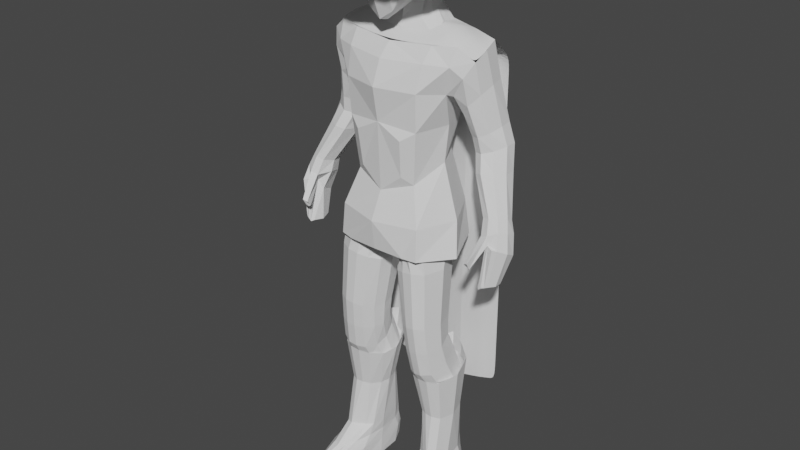 # Source: Mage.blend  (saved by Blender 2.93.20; exported with 4.5.12 LTS)
import bpy
from mathutils import Matrix  # noqa: F401  (used for matrix-valued properties, if any)

bpy.ops.wm.read_factory_settings(use_empty=True)
scene = bpy.context.scene
scene.name = 'Scene'

# ---- collections
col_collection = bpy.data.collections.new('Collection'); scene.collection.children.link(col_collection)

# ---- world
world_world = bpy.data.worlds.new('World'); scene.world = world_world
world_world.use_nodes = True; world_world.node_tree.nodes.clear()
_N = world_world.node_tree.nodes; _L = world_world.node_tree.links
n0 = _N.new('ShaderNodeOutputWorld'); n0.name = 'World Output'; n0.location = (300, 300)
n1 = _N.new('ShaderNodeBackground'); n1.name = 'Background'; n1.location = (10, 300)
n1.inputs[0].default_value = (0.05088, 0.05088, 0.05088, 1.0)
_L.new(n1.outputs[0], n0.inputs[0])
n0.is_active_output = True
world_world.color = (0.05088, 0.05088, 0.05088)
world_world.use_sun_shadow = False
world_world.sun_shadow_jitter_overblur = 0.0

# ---- meshes
me_cube_001 = bpy.data.meshes.new('Cube.001')
me_cube_001.from_pydata([(-0.2113, 0.1632, 2.501), (-0.3929, 0.4364, 0.6726), (-0.2514, 0.4448, 2.613), (-0.3014, 0.2336, 2.553), (-0.18, 0.513, 0.5315), (-0.06412, 0.5099, 0.3513), (-0.1007, 0.5214, 0.4268), (-0.1526, 0.5491, 0.3074), (-0.3553, 0.5729, 0.4521), (-0.1096, 0.4967, 0.1774), (-0.4948, 0.5002, 0.5148), (-0.573, -0.09897, -1.644), (-0.4563, -0.09467, -1.655), (-1.128, 0.3283, 0.5354), (-1.131, 0.06533, 0.5967), (-1.338, 0.2824, 0.5652), (-1.293, 0.09324, 0.6297), (-1.234, 0.3512, 0.5391), (-1.214, 0.04271, 0.6274), (-1.09, 0.1996, 0.561), (-1.351, 0.185, 0.6104), (-1.143, 0.3119, 0.3942), (-1.163, -0.006083, 0.4259), (-1.393, 0.2504, 0.4306), (-1.336, 0.04192, 0.4931), (-1.269, 0.3352, 0.3983), (-1.248, -0.02446, 0.4575), (-1.093, 0.1542, 0.4346), (-1.394, 0.1359, 0.4678), (-1.216, 0.2617, 0.1488), (-1.233, 0.07083, 0.3177), (-1.433, 0.1981, 0.2142), (-1.374, -0.01853, 0.323), (-1.326, 0.2872, 0.1081), (-1.266, -0.02889, 0.3568), (-1.171, 0.09432, 0.2181), (-1.442, 0.0803, 0.2748), (-1.228, -0.01863, 0.3157), (-1.34, -0.0563, 0.3342), (-1.177, 0.1614, -0.1245), (-1.183, -0.06406, -0.1379), (-1.348, 0.1116, -0.1189), (-1.301, -0.0541, -0.1096), (-1.263, 0.1764, -0.115), (-1.247, -0.09581, -0.1111), (-1.143, 0.04574, -0.1453), (-1.355, 0.02109, -0.1129), (-1.211, -0.09185, -0.1514), (-1.278, -0.08055, -0.1147), (-1.119, -0.2294, 0.1767), (-1.17, -0.2479, 0.2013), (-1.125, -0.1673, 0.1129), (-1.169, -0.2007, 0.1175), (-1.145, -0.1808, 0.09536), (-0.3491, 0.121, 2.402), (-0.4102, 0.3038, 2.468), (-0.4314, 0.1831, 2.447), (-0.4249, 0.2527, 2.475), (-0.1949, -0.3005, 2.889), (-0.1976, 0.4903, 2.855), (-0.242, 0.4675, 3.107), (-0.1631, -0.2971, 3.118), (-0.2222, 0.3615, 2.835), (-0.3158, 0.2529, 3.119), (-0.1868, 0.2767, 2.757), (-0.1559, -0.1165, 2.645), (-0.1646, -0.2737, 2.796), (-0.2278, -0.2426, 3.101), (-0.304, -0.1168, 3.061), (-0.3307, 0.2104, 3.069), (-0.1997, 0.09336, 2.779), (-0.3241, 0.03228, 3.065), (-0.1509, -0.2044, 2.629), (-0.2698, -0.1892, 3.075), (-0.2927, 0.3118, 2.59), (-0.1867, 0.4791, 2.767), (-0.2126, 0.3744, 2.756), (-0.1754, 0.5096, 2.645), (-0.378, 0.4797, 2.456), (-0.1173, 0.5441, 2.767), (-0.1157, 0.5527, 2.844), (-0.1971, 0.3238, 2.756), (-0.2424, -0.2588, 2.902), (-0.2859, -0.1932, 2.917), (-0.3269, 0.2903, 2.969), (-0.3353, 0.224, 2.966), (-0.2697, 0.4802, 2.972), (-0.3308, 0.04962, 2.949), (-0.3149, -0.1167, 2.931), (0.2113, 0.1632, 2.501), (0.3929, 0.4364, 0.6726), (0.2514, 0.4448, 2.613), (0.0, 0.4671, 0.5029), (0.0, 0.5526, 2.66), (0.0, 0.122, 2.464), (0.3014, 0.2336, 2.553), (0.18, 0.513, 0.5315), (0.0, 0.4384, 0.3851), (0.0, 0.3902, 0.272), (0.1007, 0.5214, 0.4268), (0.1526, 0.5491, 0.3074), (0.3553, 0.5729, 0.4521), (0.4948, 0.5002, 0.5148), (0.573, -0.09897, -1.644), (0.4563, -0.09467, -1.655), (0.0, 0.5553, 2.486), (1.128, 0.3283, 0.5354), (1.131, 0.06533, 0.5967), (1.338, 0.2824, 0.5652), (1.293, 0.09324, 0.6297), (1.234, 0.3512, 0.5391), (1.214, 0.04271, 0.6274), (1.09, 0.1996, 0.561), (1.351, 0.185, 0.6104), (1.143, 0.3119, 0.3942), (1.163, -0.006083, 0.4259), (1.393, 0.2504, 0.4306), (1.336, 0.04192, 0.4931), (1.269, 0.3352, 0.3983), (1.248, -0.02446, 0.4575), (1.093, 0.1542, 0.4346), (1.394, 0.1359, 0.4678), (1.216, 0.2617, 0.1488), (1.233, 0.07083, 0.3177), (1.433, 0.1981, 0.2142), (1.374, -0.01853, 0.323), (1.326, 0.2872, 0.1081), (1.266, -0.02889, 0.3568), (1.171, 0.09432, 0.2181), (1.442, 0.0803, 0.2748), (1.228, -0.01863, 0.3157), (1.34, -0.0563, 0.3342), (1.177, 0.1614, -0.1245), (1.183, -0.06406, -0.1379), (1.348, 0.1116, -0.1189), (1.301, -0.0541, -0.1096), (1.263, 0.1764, -0.115), (1.247, -0.09581, -0.1111), (1.143, 0.04574, -0.1453), (1.355, 0.02109, -0.1129), (1.211, -0.09185, -0.1514), (1.278, -0.08055, -0.1147), (1.119, -0.2294, 0.1767), (1.17, -0.2479, 0.2013), (1.125, -0.1673, 0.1129), (1.169, -0.2007, 0.1175), (1.145, -0.1808, 0.09536), (0.3491, 0.121, 2.402), (0.0, 0.07478, 2.379), (0.4102, 0.3038, 2.468), (0.4314, 0.1831, 2.447), (0.4249, 0.2527, 2.475), (0.1949, -0.3005, 2.889), (0.1976, 0.4903, 2.855), (0.0, 0.5338, 3.108), (0.0, -0.325, 3.127), (0.242, 0.4675, 3.107), (0.1631, -0.2971, 3.118), (0.0, 0.5876, 2.832), (0.0, -0.3244, 2.868), (0.2222, 0.3615, 2.835), (0.3158, 0.2529, 3.119), (0.0, 0.2621, 2.754), (0.1868, 0.2767, 2.757), (0.1559, -0.1165, 2.645), (0.1646, -0.2737, 2.796), (0.0, 0.146, 2.586), (0.0, -0.1022, 2.499), (0.0, -0.3012, 2.724), (0.2278, -0.2426, 3.101), (0.304, -0.1168, 3.061), (0.3307, 0.2104, 3.069), (0.1997, 0.09336, 2.779), (0.0, 0.06265, 2.546), (0.3241, 0.03228, 3.065), (0.1509, -0.2044, 2.629), (0.0, -0.2228, 2.527), (0.2698, -0.1892, 3.075), (0.2927, 0.3118, 2.59), (0.1867, 0.4791, 2.767), (0.0, 0.5846, 2.772), (0.2126, 0.3744, 2.756), (0.1754, 0.5096, 2.645), (0.378, 0.4797, 2.456), (0.1173, 0.5441, 2.767), (0.1157, 0.5527, 2.844), (0.1971, 0.3238, 2.756), (0.0, 0.5784, 2.933), (0.2424, -0.2588, 2.902), (0.2859, -0.1932, 2.917), (0.3269, 0.2903, 2.969), (0.3353, 0.224, 2.966), (0.2697, 0.4802, 2.972), (0.3308, 0.04962, 2.949), (0.3149, -0.1167, 2.931), (0.5789, -0.132, -1.553), (0.4509, -0.1273, -1.565), (-0.5771, -0.1194, -1.581), (-0.4526, -0.1148, -1.593)], [], [(148, 94, 0, 54), (6, 4, 92, 97), (5, 6, 97, 98), (6, 5, 9, 7), (4, 6, 7, 8), (1, 4, 8, 10), (18, 16, 24, 26), (20, 15, 23, 28), (14, 18, 26, 22), (19, 14, 22, 27), (15, 17, 25, 23), (13, 19, 27, 21), (17, 13, 21, 25), (16, 20, 28, 24), (27, 22, 30, 35), (23, 25, 33, 31), (21, 27, 35, 29), (25, 21, 29, 33), (24, 28, 36, 32), (26, 24, 32, 38, 34), (28, 23, 31, 36), (37, 30, 51, 53), (36, 31, 41, 46), (33, 29, 39, 43), (37, 34, 44, 47), (32, 36, 46, 42), (31, 33, 43, 41), (38, 32, 42, 48), (30, 37, 47, 40), (34, 38, 48, 44), (29, 35, 45, 39), (35, 30, 40, 45), (40, 47, 44, 48, 42, 46, 41, 43, 39, 45), (49, 50, 52, 53, 51), (30, 22, 49, 51), (34, 37, 53, 52), (26, 34, 52, 50), (22, 26, 50, 49), (55, 57, 74, 2), (56, 54, 0, 3), (12, 11, 197, 198), (59, 86, 187, 158, 80), (64, 85, 84, 62), (59, 80, 158, 162, 62), (159, 155, 61, 58), (66, 168, 159, 58), (62, 84, 86, 59), (62, 162, 166, 64), (70, 173, 167, 65), (72, 176, 168, 66), (58, 61, 67, 82), (72, 83, 88, 65), (70, 87, 85, 64), (65, 88, 87, 70), (64, 166, 173, 70), (66, 82, 83, 72), (65, 167, 176, 72), (75, 2, 77, 79), (74, 57, 56, 3), (76, 62, 59, 75), (0, 64, 81, 3), (94, 166, 64, 0), (74, 76, 75, 2), (59, 75, 79, 80), (78, 77, 93, 105), (80, 79, 180, 158), (79, 77, 93, 180), (76, 81, 64, 62), (3, 81, 76, 74), (78, 55, 2, 77), (82, 66, 58), (83, 82, 67, 73), (187, 86, 60, 154), (86, 84, 63, 60), (88, 83, 73, 68), (84, 85, 69, 63), (85, 87, 71, 69), (87, 88, 68, 71), (148, 147, 89, 94), (99, 97, 92, 96), (96, 101, 100, 99), (90, 102, 101, 96), (111, 119, 117, 109), (113, 121, 116, 108), (107, 115, 119, 111), (112, 120, 115, 107), (108, 116, 118, 110), (106, 114, 120, 112), (110, 118, 114, 106), (109, 117, 121, 113), (120, 128, 123, 115), (116, 124, 126, 118), (114, 122, 128, 120), (118, 126, 122, 114), (117, 125, 129, 121), (119, 127, 131, 125, 117), (121, 129, 124, 116), (130, 146, 144, 123), (129, 139, 134, 124), (126, 136, 132, 122), (130, 140, 137, 127), (125, 135, 139, 129), (124, 134, 136, 126), (131, 141, 135, 125), (123, 133, 140, 130), (127, 137, 141, 131), (122, 132, 138, 128), (128, 138, 133, 123), (133, 138, 132, 136, 134, 139, 135, 141, 137, 140), (142, 144, 146, 145, 143), (123, 144, 142, 115), (127, 145, 146, 130), (119, 143, 145, 127), (115, 142, 143, 119), (149, 91, 178, 151), (150, 95, 89, 147), (103, 104, 196, 195), (153, 185, 158, 187, 192), (163, 160, 190, 191), (153, 160, 162, 158, 185), (159, 152, 157, 155), (165, 152, 159, 168), (160, 153, 192, 190), (160, 163, 166, 162), (172, 164, 167, 173), (175, 165, 168, 176), (152, 188, 169, 157), (175, 164, 194, 189), (172, 163, 191, 193), (164, 172, 193, 194), (163, 172, 173, 166), (165, 175, 189, 188), (164, 175, 176, 167), (179, 184, 182, 91), (178, 95, 150, 151), (181, 179, 153, 160), (89, 95, 186, 163), (94, 89, 163, 166), (178, 91, 179, 181), (153, 185, 184, 179), (183, 105, 93, 182), (185, 158, 180, 184), (184, 180, 93, 182), (181, 160, 163, 186), (95, 178, 181, 186), (183, 182, 91, 149), (188, 152, 165), (189, 177, 169, 188), (187, 154, 156, 192), (192, 156, 161, 190), (194, 170, 177, 189), (190, 161, 171, 191), (191, 171, 174, 193), (193, 174, 170, 194)])
me_cube_001.use_remesh_preserve_volume = False
me_cube_001.use_remesh_preserve_attributes = False
me_cube_001.use_mirror_vertex_groups = False
me_cube_001.update()
me_cube_002 = bpy.data.meshes.new('Cube.002')
me_cube_002.from_pydata([(-0.1542, -0.2423, 3.326), (-0.1978, 0.404, 3.356), (-0.242, 0.4675, 3.105), (-0.1631, -0.2971, 3.113), (-0.2231, 0.2464, 3.413), (-0.3158, 0.2529, 3.117), (-0.1824, -0.172, 3.354), (-0.2159, -0.04692, 3.386), (-0.2222, 0.1146, 3.411), (-0.2278, -0.2426, 3.095), (-0.304, -0.1168, 3.111), (-0.3307, 0.2104, 3.118), (-0.2215, 0.02678, 3.398), (-0.3241, 0.03228, 3.114), (-0.2017, -0.1116, 3.371), (-0.2698, -0.1892, 3.125), (0.1542, -0.2423, 3.326), (0.1978, 0.404, 3.356), (0.0, 0.5338, 3.106), (0.0, -0.325, 3.122), (0.242, 0.4675, 3.105), (0.1631, -0.2971, 3.113), (0.0, 0.4447, 3.403), (0.0, -0.2503, 3.358), (0.2231, 0.2464, 3.413), (0.3158, 0.2529, 3.117), (0.0, 0.2508, 3.488), (0.0, 0.1238, 3.506), (0.0, -0.03579, 3.478), (0.0, -0.1645, 3.425), (0.1824, -0.172, 3.354), (0.2159, -0.04692, 3.386), (0.2222, 0.1146, 3.411), (0.2278, -0.2426, 3.095), (0.304, -0.1168, 3.111), (0.3307, 0.2104, 3.118), (0.0, 0.03912, 3.497), (0.2215, 0.02678, 3.398), (0.3241, 0.03228, 3.114), (0.0, -0.1024, 3.453), (0.2017, -0.1116, 3.371), (0.2698, -0.1892, 3.125), (-0.005495, -0.6469, 3.123), (0.3524, -0.551, 3.123), (0.6144, -0.289, 3.123), (0.7102, 0.06886, 3.123), (0.6144, 0.4267, 3.123), (0.3524, 0.6887, 3.123), (-0.005495, 0.7846, 3.123), (-0.3634, 0.6887, 3.123), (-0.6253, 0.4267, 3.123), (-0.7212, 0.06886, 3.123), (-0.6253, -0.289, 3.123), (-0.3634, -0.551, 3.123), (-0.005495, -0.6469, 3.064), (0.3524, -0.551, 3.064), (0.6144, -0.289, 3.064), (0.7102, 0.06886, 3.064), (0.6144, 0.4267, 3.064), (0.3524, 0.6887, 3.064), (-0.005495, 0.7846, 3.064), (-0.3634, 0.6887, 3.064), (-0.6253, 0.4267, 3.064), (-0.7212, 0.06886, 3.064), (-0.6253, -0.289, 3.064), (-0.3634, -0.551, 3.064), (-0.005495, -0.6469, 3.123), (-0.3634, -0.551, 3.123), (-0.005495, -0.6469, 3.064), (-0.3634, -0.551, 3.064), (-0.3634, -0.551, 3.103), (-0.3634, -0.551, 3.084), (-0.005495, -0.6469, 3.084), (-0.005495, -0.6469, 3.103), (-0.3634, -0.551, 3.103), (-0.3634, -0.551, 3.084), (-0.005495, -0.6469, 3.084), (-0.005495, -0.6469, 3.103), (0.4062, -0.6246, 3.095), (-0.001909, -0.7339, 3.095), (0.7049, -0.3258, 3.095), (0.8142, 0.08224, 3.095), (0.7049, 0.4903, 3.095), (0.4062, 0.7891, 3.095), (-0.001909, 0.8984, 3.095), (-0.41, 0.7891, 3.095), (-0.7087, 0.4903, 3.095), (-0.8181, 0.08224, 3.095), (-0.7087, -0.3258, 3.095), (-0.41, -0.6246, 3.095), (0.4062, -0.6246, 3.093), (-0.001909, -0.7339, 3.093), (0.7049, -0.3258, 3.093), (0.8142, 0.08224, 3.093), (0.7049, 0.4903, 3.093), (0.4062, 0.7891, 3.093), (-0.001909, 0.8984, 3.093), (-0.41, 0.7891, 3.093), (-0.7087, 0.4903, 3.093), (-0.8181, 0.08224, 3.093), (-0.7087, -0.3258, 3.093), (-0.41, -0.6246, 3.093), (0.8142, 0.08224, 3.094), (0.7049, 0.4903, 3.093), (-0.7087, -0.3258, 3.094), (-0.41, -0.6246, 3.093), (-0.001909, -0.7339, 3.094), (0.4062, -0.6246, 3.093), (-0.41, 0.7891, 3.094), (-0.7087, 0.4903, 3.093), (0.4062, 0.7891, 3.093), (0.7049, -0.3258, 3.093), (-0.8181, 0.08224, 3.093), (-0.001909, 0.8984, 3.093), (-0.001909, -0.7339, 3.095), (-0.41, -0.6246, 3.095), (-0.001909, -0.7339, 3.093), (-0.41, -0.6246, 3.093), (-0.41, -0.6246, 3.093), (-0.001909, -0.7339, 3.094), (0.8142, 0.08224, 3.093), (0.7049, 0.4903, 3.094), (-0.7087, -0.3258, 3.093), (-0.41, -0.6246, 3.094), (-0.001909, -0.7339, 3.093), (0.4062, -0.6246, 3.094), (-0.41, 0.7891, 3.093), (-0.7087, 0.4903, 3.094), (0.4062, 0.7891, 3.094), (0.7049, -0.3258, 3.094), (-0.8181, 0.08224, 3.094), (-0.001909, 0.8984, 3.094), (-0.41, -0.6246, 3.094), (-0.001909, -0.7339, 3.093)], [], [(5, 4, 1, 2), (19, 23, 0, 3), (29, 6, 0, 23), (2, 1, 22, 18), (22, 1, 4, 26), (11, 8, 4, 5), (3, 0, 6, 9), (15, 14, 7, 10), (13, 12, 8, 11), (26, 4, 8, 27), (36, 12, 7, 28), (39, 14, 6, 29), (27, 8, 12, 36), (10, 7, 12, 13), (28, 7, 14, 39), (9, 6, 14, 15), (25, 20, 17, 24), (19, 21, 16, 23), (29, 23, 16, 30), (20, 18, 22, 17), (22, 26, 24, 17), (35, 25, 24, 32), (21, 33, 30, 16), (41, 34, 31, 40), (38, 35, 32, 37), (26, 27, 32, 24), (36, 28, 31, 37), (39, 29, 30, 40), (27, 36, 37, 32), (34, 38, 37, 31), (28, 39, 40, 31), (33, 41, 40, 30), (70, 71, 105, 123), (68, 69, 117, 116), (52, 53, 89, 88), (53, 70, 123, 89), (67, 66, 114, 115), (70, 53, 67, 74), (51, 52, 88, 87), (65, 64, 100, 101), (50, 51, 87, 86), (64, 63, 99, 100), (49, 50, 86, 85), (63, 62, 98, 99), (55, 56, 57, 58, 59, 60, 61, 62, 63, 64, 65, 54), (43, 42, 53, 52, 51, 50, 49, 48, 47, 46, 45, 44), (48, 49, 85, 84), (54, 65, 69, 68), (72, 54, 68, 76), (53, 42, 66, 67), (42, 73, 77, 66), (73, 72, 76, 77), (62, 61, 97, 98), (47, 48, 84, 83), (61, 60, 96, 97), (46, 47, 83, 82), (77, 76, 133, 119), (60, 59, 95, 96), (45, 46, 82, 81), (76, 68, 116, 133), (59, 58, 94, 95), (44, 45, 81, 80), (75, 74, 132, 118), (58, 57, 93, 94), (73, 42, 79, 106), (43, 44, 80, 78), (65, 71, 75, 69), (71, 70, 74, 75), (74, 67, 115, 132), (57, 56, 92, 93), (71, 65, 101, 105), (42, 43, 78, 79), (56, 55, 90, 92), (72, 73, 106, 124), (66, 77, 119, 114), (55, 54, 91, 90), (54, 72, 124, 91), (69, 75, 118, 117), (120, 103, 94, 93), (122, 105, 101, 100), (124, 107, 90, 91), (126, 109, 98, 97), (103, 110, 95, 94), (107, 111, 92, 90), (109, 112, 99, 98), (110, 113, 96, 95), (111, 120, 93, 92), (112, 122, 100, 99), (113, 126, 97, 96), (118, 133, 116, 117), (115, 114, 119, 132), (132, 119, 133, 118), (84, 85, 108, 131), (131, 108, 126, 113), (87, 88, 104, 130), (130, 104, 122, 112), (80, 81, 102, 129), (129, 102, 120, 111), (83, 84, 131, 128), (128, 131, 113, 110), (86, 87, 130, 127), (127, 130, 112, 109), (78, 80, 129, 125), (125, 129, 111, 107), (82, 83, 128, 121), (121, 128, 110, 103), (85, 86, 127, 108), (108, 127, 109, 126), (79, 78, 125, 106), (106, 125, 107, 124), (88, 89, 123, 104), (104, 123, 105, 122), (81, 82, 121, 102), (102, 121, 103, 120)])
_uv = me_cube_002.uv_layers.new(name='UVMap')
_uv.uv.foreach_set('vector', [0.0, 0.0, 0.0, 0.0, 0.0, 0.0, 0.0, 0.0, 0.0, 0.0, 0.0, 0.0, 0.0, 0.0, 0.0, 0.0, 0.0, 0.0, 0.0, 0.0, 0.0, 0.0, 0.0, 0.0, 0.0, 0.0, 0.0, 0.0, 0.0, 0.0, 0.0, 0.0, 0.0, 0.0, 0.0, 0.0, 0.0, 0.0, 0.0, 0.0, 0.0, 0.0, 0.0, 0.0, 0.0, 0.0, 0.0, 0.0, 0.0, 0.0, 0.0, 0.0, 0.0, 0.0, 0.0, 0.0, 0.0, 0.0, 0.0, 0.0, 0.0, 0.0, 0.0, 0.0, 0.0, 0.0, 0.0, 0.0, 0.0, 0.0, 0.0, 0.0, 0.0, 0.0, 0.0, 0.0, 0.0, 0.0, 0.0, 0.0, 0.0, 0.0, 0.0, 0.0, 0.0, 0.0, 0.0, 0.0, 0.0, 0.0, 0.0, 0.0, 0.0, 0.0, 0.0, 0.0, 0.0, 0.0, 0.0, 0.0, 0.0, 0.0, 0.0, 0.0, 0.0, 0.0, 0.0, 0.0, 0.0, 0.0, 0.0, 0.0, 0.0, 0.0, 0.0, 0.0, 0.0, 0.0, 0.0, 0.0, 0.0, 0.0, 0.0, 0.0, 0.0, 0.0, 0.0, 0.0, 0.0, 0.0, 0.0, 0.0, 0.0, 0.0, 0.0, 0.0, 0.0, 0.0, 0.0, 0.0, 0.0, 0.0, 0.0, 0.0, 0.0, 0.0, 0.0, 0.0, 0.0, 0.0, 0.0, 0.0, 0.0, 0.0, 0.0, 0.0, 0.0, 0.0, 0.0, 0.0, 0.0, 0.0, 0.0, 0.0, 0.0, 0.0, 0.0, 0.0, 0.0, 0.0, 0.0, 0.0, 0.0, 0.0, 0.0, 0.0, 0.0, 0.0, 0.0, 0.0, 0.0, 0.0, 0.0, 0.0, 0.0, 0.0, 0.0, 0.0, 0.0, 0.0, 0.0, 0.0, 0.0, 0.0, 0.0, 0.0, 0.0, 0.0, 0.0, 0.0, 0.0, 0.0, 0.0, 0.0, 0.0, 0.0, 0.0, 0.0, 0.0, 0.0, 0.0, 0.0, 0.0, 0.0, 0.0, 0.0, 0.0, 0.0, 0.0, 0.0, 0.0, 0.0, 0.0, 0.0, 0.0, 0.0, 0.0, 0.0, 0.0, 0.0, 0.0, 0.0, 0.0, 0.0, 0.0, 0.0, 0.0, 0.0, 0.0, 0.0, 0.0, 0.0, 0.0, 0.0, 0.0, 0.0, 0.0, 0.0, 0.0, 0.0, 0.0, 0.0, 0.0, 0.0, 0.0, 0.0, 0.0, 0.0, 0.0, 0.0, 0.0, 0.0, 0.0, 0.0, 0.0, 0.0, 0.0, 0.0, 0.0, 0.0, 0.0, 0.0, 0.0, 0.0, 0.0, 0.0, 0.0, 0.0, 0.0, 0.0, 0.0, 0.0, 0.0, 0.0, 0.0, 0.0, 0.0, 0.0, 0.0, 0.0, 0.0, 0.0, 0.0, 0.0, 0.0, 0.0, 0.0, 0.0, 0.0, 0.0, 0.0, 0.0, 0.0, 0.0, 0.0, 0.0, 0.0, 0.0, 0.0, 0.0, 0.0, 0.0, 0.0, 0.0, 0.0, 0.0, 0.0, 0.0, 0.0, 0.0, 0.0, 0.0, 0.0, 0.0, 0.0, 0.0, 0.0, 0.0, 0.0, 0.0, 0.0, 0.0, 0.0, 0.0, 0.0, 0.0, 0.0, 0.0, 0.0, 0.0, 0.0, 0.0, 0.0, 0.0, 0.0, 0.0, 0.0, 0.0, 0.0, 0.0, 0.0, 0.0, 0.0, 0.0, 0.0, 0.0, 0.0, 0.0, 0.0, 0.0, 0.0, 0.0, 0.0, 0.0, 0.0, 0.0, 0.0, 0.0, 0.0, 0.0, 0.0, 0.0, 0.0, 0.0, 0.0, 0.0, 0.0, 0.0, 0.0, 0.0, 0.0, 0.0, 0.0, 0.0, 0.0, 0.0, 0.0, 0.0, 0.0, 0.0, 0.0, 0.0, 0.0, 0.0, 0.0, 0.0, 0.0, 0.0, 0.0, 0.0, 0.0, 0.0, 0.0, 0.0, 0.0, 0.0, 0.0, 0.0, 0.0, 0.0, 0.0, 0.0, 0.0, 0.0, 0.0, 0.0, 0.0, 0.0, 0.0, 0.0, 0.0, 0.0, 0.0, 0.0, 0.0, 0.0, 0.0, 0.0, 0.0, 0.0, 0.0, 0.0, 0.0, 0.0, 0.0, 0.0, 0.0, 0.0, 0.0, 0.0, 0.0, 0.0, 0.0, 0.0, 0.0, 0.0, 0.0, 0.0, 0.0, 0.0, 0.0, 0.0, 0.0, 0.0, 0.0, 0.0, 0.0, 0.0, 0.0, 0.0, 0.0, 0.0, 0.0, 0.0, 0.0, 0.0, 0.0, 0.0, 0.0, 0.0, 0.0, 0.0, 0.0, 0.0, 0.0, 0.0, 0.0, 0.0, 0.0, 0.0, 0.0, 0.0, 0.0, 0.0, 0.0, 0.0, 0.0, 0.0, 0.0, 0.0, 0.0, 0.0, 0.0, 0.0, 0.0, 0.0, 0.0, 0.0, 0.0, 0.0, 0.0, 0.0, 0.0, 0.0, 0.0, 0.0, 0.0, 0.0, 0.0, 0.0, 0.0, 0.0, 0.0, 0.0, 0.0, 0.0, 0.0, 0.0, 0.0, 0.0, 0.0, 0.0, 0.0, 0.0, 0.0, 0.0, 0.0, 0.0, 0.0, 0.0, 0.0, 0.0, 0.0, 0.0, 0.0, 0.0, 0.0, 0.0, 0.0, 0.0, 0.0, 0.0, 0.0, 0.0, 0.0, 0.0, 0.0, 0.0, 0.0, 0.0, 0.0, 0.0, 0.0, 0.0, 0.0, 0.0, 0.0, 0.0, 0.0, 0.0, 0.0, 0.0, 0.0, 0.0, 0.0, 0.0, 0.0, 0.0, 0.0, 0.0, 0.0, 0.0, 0.0, 0.0, 0.0, 0.0, 0.0, 0.0, 0.0, 0.0, 0.0, 0.0, 0.0, 0.0, 0.0, 0.0, 0.0, 0.0, 0.0, 0.0, 0.0, 0.0, 0.0, 0.0, 0.0, 0.0, 0.0, 0.0, 0.0, 0.0, 0.0, 0.0, 0.0, 0.0, 0.0, 0.0, 0.0, 0.0, 0.0, 0.0, 0.0, 0.0, 0.0, 0.0, 0.0, 0.0, 0.0, 0.0, 0.0, 0.0, 0.0, 0.0, 0.0, 0.0, 0.0, 0.0, 0.0, 0.0, 0.0, 0.0, 0.0, 0.0, 0.0, 0.0, 0.0, 0.0, 0.0, 0.0, 0.0, 0.0, 0.0, 0.0, 0.0, 0.0, 0.0, 0.0, 0.0, 0.0, 0.0, 0.0, 0.0, 0.0, 0.0, 0.0, 0.0, 0.0, 0.0, 0.0, 0.0, 0.0, 0.0, 0.0, 0.0, 0.0, 0.0, 0.0, 0.0, 0.0, 0.0, 0.0, 0.0, 0.0, 0.0, 0.0, 0.0, 0.0, 0.0, 0.0, 0.0, 0.0, 0.0, 0.0, 0.0, 0.0, 0.0, 0.0, 0.0, 0.0, 0.0, 0.0, 0.0, 0.0, 0.0, 0.0, 0.0, 0.0, 0.0, 0.0, 0.0, 0.0, 0.0, 0.0, 0.0, 0.0, 0.0, 0.0, 0.0, 0.0, 0.0, 0.0, 0.0, 0.0, 0.0, 0.0, 0.0, 0.0, 0.0, 0.0, 0.0, 0.0, 0.0, 0.0, 0.0, 0.0, 0.0, 0.0, 0.0, 0.0, 0.0, 0.0, 0.0, 0.0, 0.0, 0.0, 0.0, 0.0, 0.0, 0.0, 0.0, 0.0, 0.0, 0.0, 0.0, 0.0, 0.0, 0.0, 0.0, 0.0, 0.0, 0.0, 0.0, 0.0, 0.0, 0.0, 0.0, 0.0, 0.0, 0.0, 0.0, 0.0, 0.0, 0.0, 0.0, 0.0, 0.0, 0.0, 0.0, 0.0, 0.0, 0.0, 0.0, 0.0, 0.0, 0.0, 0.0, 0.0, 0.0, 0.0, 0.0, 0.0, 0.0, 0.0, 0.0, 0.0, 0.0, 0.0, 0.0, 0.0, 0.0, 0.0, 0.0, 0.0, 0.0, 0.0, 0.0, 0.0, 0.0, 0.0, 0.0, 0.0, 0.0, 0.0, 0.0, 0.0, 0.0, 0.0, 0.0, 0.0, 0.0, 0.0, 0.0, 0.0, 0.0, 0.0, 0.0, 0.0, 0.0, 0.0, 0.0, 0.0, 0.0, 0.0, 0.0, 0.0, 0.0, 0.0, 0.0, 0.0, 0.0, 0.0, 0.0, 0.0, 0.0, 0.0, 0.0, 0.0, 0.0, 0.0, 0.0, 0.0, 0.0, 0.0, 0.0, 0.0, 0.0, 0.0, 0.0, 0.0, 0.0, 0.0, 0.0, 0.0, 0.0, 0.0, 0.0, 0.0, 0.0, 0.0, 0.0, 0.0, 0.0, 0.0, 0.0, 0.0, 0.0, 0.0, 0.0, 0.0, 0.0, 0.0, 0.0, 0.0, 0.0, 0.0, 0.0, 0.0, 0.0, 0.0, 0.0, 0.0, 0.0, 0.0, 0.0, 0.0, 0.0, 0.0, 0.0, 0.0, 0.0, 0.0, 0.0, 0.0, 0.0, 0.0, 0.0, 0.0, 0.0, 0.0, 0.0, 0.0, 0.0, 0.0, 0.0, 0.0, 0.0, 0.0, 0.0, 0.0, 0.0, 0.0, 0.0, 0.0, 0.0, 0.0, 0.0, 0.0, 0.0, 0.0, 0.0, 0.0, 0.0, 0.0, 0.0, 0.0, 0.0, 0.0, 0.0, 0.0, 0.0, 0.0, 0.0, 0.0, 0.0, 0.0, 0.0, 0.0, 0.0, 0.0, 0.0, 0.0, 0.0, 0.0, 0.0, 0.0])
me_cube_002.use_remesh_preserve_volume = False
me_cube_002.use_remesh_preserve_attributes = False
me_cube_002.use_mirror_vertex_groups = False
me_cube_002.update()
me_cube_003 = bpy.data.meshes.new('Cube.003')
me_cube_003.from_pydata([(-0.3523, 0.5188, 1.018), (-0.3753, -0.1339, 0.8009), (-0.5241, 0.1882, 1.001), (-0.1681, 0.5596, 1.009), (0.3986, -0.1701, 0.6043), (0.0, 0.5945, 1.001), (0.0, -0.2323, 0.6771), (0.3523, 0.5188, 1.018), (0.3753, -0.1339, 0.8009), (0.53, 0.1161, 0.672), (0.5241, 0.1882, 1.001), (0.1681, 0.5596, 1.009), (-0.717, 0.1705, 0.04337), (-0.5393, -0.2601, 0.0008161), (-0.4767, 0.6305, 0.4051), (-0.5499, 0.6141, 0.0731), (-0.2439, 0.6228, 0.0592), (-0.5078, -0.2517, 0.3723), (-0.2276, 0.6857, 0.3931), (-0.0004649, 0.7329, 0.3821), (-0.709, 0.1836, 0.412), (-0.0004649, -0.3848, 0.3612), (-0.3616, -0.3168, 0.004339), (-0.0004649, -0.34, 0.01412), (-0.0004649, 0.5842, 0.02052), (0.7812, 0.09755, -0.02126), (0.5384, -0.3008, 0.008732), (0.4758, 0.6305, 0.4051), (0.5741, 0.5861, 0.0343), (0.2429, 0.6228, 0.0592), (0.5068, -0.2517, 0.3633), (0.2267, 0.6857, 0.3931), (0.7081, 0.1836, 0.3814), (0.3607, -0.3168, 0.004339), (-0.3986, -0.1701, 0.6043), (-0.3929, 0.4364, 0.6726), (-0.53, 0.1161, 0.672), (-0.18, 0.513, 0.5315), (-0.2671, -0.182, 0.4909), (-0.3756, -0.2558, 0.0918), (-0.5281, -0.1853, 0.1504), (-0.6478, 0.1056, 0.1701), (-0.3343, -0.2288, 0.2954), (-0.4829, -0.1822, 0.3879), (-0.6251, 0.1726, 0.4315), (-0.4948, 0.5002, 0.5148), (0.3986, -0.1701, 0.6043), (0.3929, 0.4364, 0.6726), (0.0, 0.4671, 0.5029), (0.0, -0.1991, 0.4982), (0.53, 0.1161, 0.672), (0.18, 0.513, 0.5315), (0.2671, -0.182, 0.4909), (0.3343, -0.2288, 0.2954), (0.4829, -0.1822, 0.3879), (0.6251, 0.1726, 0.4315), (0.4948, 0.5002, 0.5148), (-0.717, 0.1705, 0.04337), (-0.5393, -0.2601, 0.0008161), (-0.5499, 0.6141, 0.0731), (-0.2439, 0.6228, 0.0592), (-0.3616, -0.3168, 0.004339), (-0.0004649, -0.34, 0.01412), (-0.0004649, 0.5842, 0.02052), (0.7812, 0.09755, -0.02126), (0.5384, -0.3008, 0.008732), (0.5741, 0.5861, 0.0343), (0.2429, 0.6228, 0.0592), (0.3607, -0.3168, 0.004339), (-0.3929, 0.4364, 0.6726), (-0.53, 0.1161, 0.672), (-0.0516, 0.1251, 0.1022), (-0.2671, -0.182, 0.4909), (-0.2158, -0.1652, 0.3915), (-0.1483, -0.1068, 0.2602), (-0.1132, 0.006, 0.1528), (-0.03494, 0.4005, 0.2161), (-0.06412, 0.5099, 0.3513), (-0.586, -0.2013, -0.1703), (-0.5861, 0.2874, -0.1408), (-0.659, 0.03662, -0.1687), (-0.07331, 0.05209, -0.2644), (-0.4139, 0.4329, -0.08277), (-0.4514, -0.2716, -0.1736), (-0.3311, -0.2654, -0.1935), (-0.2184, -0.2142, -0.2257), (-0.1179, -0.1012, -0.2634), (-0.1149, 0.2547, -0.2325), (-0.1936, 0.3813, -0.1861), (-0.2885, 0.445, -0.1173), (-0.3756, -0.2558, 0.0918), (-0.2981, -0.2234, 0.02253), (-0.1566, 0.4691, 0.007965), (-0.2117, 0.5466, 0.1311), (-0.5281, -0.1853, 0.1504), (-0.2206, -0.1671, -0.04674), (-0.1298, -0.04144, -0.1505), (-0.08345, 0.104, -0.1524), (-0.1123, 0.3658, -0.1047), (-0.6478, 0.1056, 0.1701), (-0.546, 0.4849, 0.2815), (-0.4137, 0.5714, 0.2625), (-0.2667, -0.1867, 0.2069), (-0.1526, 0.5491, 0.3074), (-0.1992, -0.0928, 0.1184), (-0.06033, 0.1643, -0.03658), (-0.07147, 0.3713, 0.04765), (-0.3553, 0.5729, 0.4521), (-0.3343, -0.2288, 0.2954), (-0.1096, 0.4967, 0.1774), (-0.1247, 0.044, -0.009085), (-0.6251, 0.1726, 0.4315), (-0.4948, 0.5002, 0.5148), (-0.611, -0.2221, -0.8392), (-0.6111, 0.1972, -0.8168), (-0.6728, -0.01745, -0.8379), (-0.1768, 0.02117, -0.9189), (-0.4657, 0.2931, -0.8049), (-0.497, -0.2843, -0.842), (-0.3951, -0.2774, -0.8589), (-0.2997, -0.2253, -0.8862), (-0.2146, -0.1157, -0.918), (-0.212, 0.1895, -0.8919), (-0.2803, 0.284, -0.8548), (-0.3624, 0.3149, -0.8207), (-0.6539, -0.1419, -1.45), (-0.6547, 0.2569, -1.271), (-0.711, 0.0559, -1.371), (-0.2453, 0.1204, -1.439), (-0.5219, 0.3459, -1.224), (-0.5394, -0.2013, -1.474), (-0.4421, -0.1888, -1.493), (-0.3452, -0.1292, -1.513), (-0.2723, -0.01246, -1.502), (-0.2903, 0.2745, -1.338), (-0.3526, 0.3537, -1.27), (-0.4276, 0.3723, -1.23), (-0.6921, -0.03197, -1.648), (-0.6939, 0.3796, -1.624), (-0.7601, 0.169, -1.653), (-0.2054, 0.2069, -1.697), (-0.5346, 0.4737, -1.597), (-0.573, -0.09897, -1.644), (-0.4563, -0.09467, -1.655), (-0.3436, -0.04127, -1.677), (-0.2464, 0.07237, -1.699), (-0.2467, 0.372, -1.67), (-0.3255, 0.4647, -1.635), (-0.4192, 0.4951, -1.605), (-0.3852, 0.2851, -1.05), (-0.4859, 0.2632, -1.039), (-0.6278, 0.1781, -1.067), (-0.688, -0.01124, -1.124), (-0.2041, 0.03429, -1.194), (-0.2384, 0.1814, -1.139), (-0.5165, -0.2496, -1.173), (-0.4171, -0.2412, -1.188), (-0.6277, -0.1943, -1.16), (-0.305, 0.2616, -1.088), (-0.324, -0.1908, -1.205), (-0.2409, -0.08835, -1.216), (0.0, -0.1991, 0.4982), (0.0, 0.005987, 0.103), (0.0516, 0.1251, 0.1022), (0.2671, -0.182, 0.4909), (0.0, 0.03379, 0.0855), (0.0, -0.1177, 0.2505), (0.0, -0.1834, 0.3757), (0.2158, -0.1652, 0.3915), (0.1483, -0.1068, 0.2602), (0.1132, 0.006, 0.1528), (0.0, 0.4384, 0.3851), (0.0, 0.3902, 0.272), (0.0, 0.2573, 0.1462), (0.03494, 0.4005, 0.2161), (0.06412, 0.5099, 0.3513), (0.1007, 0.5214, 0.4268), (0.586, -0.2013, -0.1703), (0.5861, 0.2874, -0.1408), (0.659, 0.03662, -0.1687), (0.07331, 0.05209, -0.2644), (0.4139, 0.4329, -0.08277), (0.4514, -0.2716, -0.1736), (0.3311, -0.2654, -0.1935), (0.2184, -0.2142, -0.2257), (0.1179, -0.1012, -0.2634), (0.1149, 0.2547, -0.2325), (0.1936, 0.3813, -0.1861), (0.2885, 0.445, -0.1173), (0.3756, -0.2558, 0.0918), (0.2981, -0.2234, 0.02253), (0.1566, 0.4691, 0.007965), (0.2117, 0.5466, 0.1311), (0.5281, -0.1853, 0.1504), (0.2206, -0.1671, -0.04674), (0.1298, -0.04144, -0.1505), (0.08345, 0.104, -0.1524), (0.1123, 0.3658, -0.1047), (0.6478, 0.1056, 0.1701), (0.546, 0.4849, 0.2815), (0.4137, 0.5714, 0.2625), (0.2667, -0.1867, 0.2069), (0.1526, 0.5491, 0.3074), (0.1992, -0.0928, 0.1184), (0.06033, 0.1643, -0.03658), (0.07147, 0.3713, 0.04765), (0.3553, 0.5729, 0.4521), (0.3343, -0.2288, 0.2954), (0.1096, 0.4967, 0.1774), (0.4829, -0.1822, 0.3879), (0.1247, 0.044, -0.009085), (0.6251, 0.1726, 0.4315), (0.4948, 0.5002, 0.5148), (0.611, -0.2221, -0.8392), (0.6111, 0.1972, -0.8168), (0.6728, -0.01745, -0.8379), (0.1768, 0.02117, -0.9189), (0.4657, 0.2931, -0.8049), (0.497, -0.2843, -0.842), (0.3951, -0.2774, -0.8589), (0.2997, -0.2253, -0.8862), (0.2146, -0.1157, -0.918), (0.212, 0.1895, -0.8919), (0.2803, 0.284, -0.8548), (0.3624, 0.3149, -0.8207), (0.6539, -0.1419, -1.45), (0.6547, 0.2569, -1.271), (0.711, 0.0559, -1.371), (0.2453, 0.1204, -1.439), (0.5219, 0.3459, -1.224), (0.5394, -0.2013, -1.474), (0.4421, -0.1888, -1.493), (0.3452, -0.1292, -1.513), (0.2723, -0.01246, -1.502), (0.2903, 0.2745, -1.338), (0.3526, 0.3537, -1.27), (0.4276, 0.3723, -1.23), (0.6921, -0.03197, -1.648), (0.6939, 0.3796, -1.624), (0.7601, 0.169, -1.653), (0.2054, 0.2069, -1.697), (0.5346, 0.4737, -1.597), (0.573, -0.09897, -1.644), (0.4563, -0.09467, -1.655), (0.3436, -0.04127, -1.677), (0.2464, 0.07237, -1.699), (0.2467, 0.372, -1.67), (0.3255, 0.4647, -1.635), (0.4192, 0.4951, -1.605), (0.3852, 0.2851, -1.05), (0.4859, 0.2632, -1.039), (0.6278, 0.1781, -1.067), (0.688, -0.01124, -1.124), (0.2041, 0.03429, -1.194), (0.2384, 0.1814, -1.139), (0.5165, -0.2496, -1.173), (0.4171, -0.2412, -1.188), (0.6277, -0.1943, -1.16), (0.305, 0.2616, -1.088), (0.324, -0.1908, -1.205), (0.2409, -0.08835, -1.216), (-0.717, 0.1705, 0.04337), (-0.5499, 0.6141, 0.0731), (0.7842, 0.1619, -1.563), (0.7096, -0.05849, -1.558), (0.5369, 0.4962, -1.502), (0.7116, 0.3929, -1.531), (0.5789, -0.132, -1.553), (0.2207, 0.05596, -1.613), (0.1757, 0.2035, -1.611), (0.4103, 0.5197, -1.511), (0.4509, -0.1273, -1.565), (0.3273, -0.06869, -1.589), (0.221, 0.3847, -1.582), (0.3074, 0.4864, -1.544), (-0.7769, 0.1665, -1.59), (-0.7043, -0.04793, -1.586), (-0.5362, 0.4919, -1.531), (-0.7062, 0.3914, -1.56), (-0.5771, -0.1194, -1.581), (-0.2285, 0.06345, -1.639), (-0.1847, 0.207, -1.637), (-0.413, 0.5147, -1.54), (-0.4526, -0.1148, -1.593), (-0.3322, -0.05785, -1.616), (-0.2289, 0.3833, -1.609), (-0.3129, 0.4823, -1.572)], [], [(6, 1, 17, 21), (2, 0, 14, 20), (3, 5, 19, 18), (15, 14, 18, 16), (13, 17, 20, 12), (23, 21, 17, 13, 22), (12, 20, 14, 15), (16, 18, 19, 24), (28, 29, 31, 27), (26, 25, 32, 30), (23, 33, 26, 30, 21), (25, 28, 27, 32), (29, 24, 19, 31), (5, 11, 31, 19), (4, 9, 25, 26), (10, 8, 30, 32), (7, 10, 32, 27), (1, 2, 20, 17), (0, 3, 18, 14), (8, 6, 21, 30), (11, 7, 27, 31), (50, 47, 66, 64), (48, 37, 60, 63), (49, 52, 68, 62), (43, 44, 41, 40), (42, 43, 40, 39), (38, 34, 43, 42), (34, 36, 44, 43), (36, 35, 45, 44), (52, 46, 65, 68), (51, 48, 63, 67), (47, 51, 67, 66), (52, 53, 54, 46), (46, 54, 55, 50), (50, 55, 56, 47), (36, 34, 58, 57), (34, 38, 61, 58), (37, 35, 59, 60), (38, 49, 62, 61), (75, 71, 162, 165), (72, 73, 167, 161), (73, 74, 166, 167), (74, 75, 165, 166), (71, 76, 173, 162), (76, 77, 172, 173), (91, 90, 83, 84), (93, 92, 88, 89), (90, 94, 78, 83), (95, 91, 84, 85), (97, 96, 86, 81), (96, 95, 85, 86), (98, 97, 81, 87), (94, 99, 80, 78), (99, 100, 79, 80), (101, 93, 89, 82), (100, 101, 82, 79), (92, 98, 87, 88), (109, 106, 98, 92), (112, 107, 101, 100), (107, 103, 93, 101), (111, 112, 100, 99), (106, 105, 97, 98), (110, 104, 95, 96), (105, 110, 96, 97), (104, 102, 91, 95), (103, 109, 92, 93), (102, 108, 90, 91), (73, 72, 108, 102), (74, 73, 102, 104), (71, 75, 110, 105), (75, 74, 104, 110), (76, 71, 105, 106), (77, 76, 106, 109), (80, 79, 114, 115), (87, 81, 116, 122), (84, 83, 118, 119), (83, 78, 113, 118), (88, 87, 122, 123), (78, 80, 115, 113), (85, 84, 119, 120), (81, 86, 121, 116), (89, 88, 123, 124), (79, 82, 117, 114), (86, 85, 120, 121), (82, 89, 124, 117), (150, 149, 136, 129), (152, 151, 126, 127), (154, 153, 128, 134), (156, 155, 130, 131), (155, 157, 125, 130), (158, 154, 134, 135), (157, 152, 127, 125), (159, 156, 131, 132), (153, 160, 133, 128), (149, 158, 135, 136), (151, 150, 129, 126), (160, 159, 132, 133), (133, 132, 144, 145), (129, 136, 148, 141), (127, 126, 138, 139), (134, 128, 140, 146), (131, 130, 142, 143), (130, 125, 137, 142), (135, 134, 146, 147), (125, 127, 139, 137), (132, 131, 143, 144), (128, 133, 145, 140), (136, 135, 147, 148), (126, 129, 141, 138), (121, 120, 159, 160), (114, 117, 150, 151), (124, 123, 158, 149), (116, 121, 160, 153), (120, 119, 156, 159), (113, 115, 152, 157), (123, 122, 154, 158), (118, 113, 157, 155), (119, 118, 155, 156), (122, 116, 153, 154), (115, 114, 151, 152), (117, 124, 149, 150), (147, 146, 285, 286), (142, 137, 276, 279), (146, 140, 281, 285), (139, 138, 278, 275), (141, 148, 282, 277), (145, 144, 284, 280), (138, 141, 277, 278), (148, 147, 286, 282), (140, 145, 280, 281), (144, 143, 283, 284), (137, 139, 275, 276), (170, 165, 162, 163), (164, 161, 167, 168), (168, 167, 166, 169), (169, 166, 165, 170), (163, 162, 173, 174), (174, 173, 172, 175), (175, 172, 171, 176), (190, 183, 182, 189), (192, 188, 187, 191), (189, 182, 177, 193), (194, 184, 183, 190), (196, 180, 185, 195), (195, 185, 184, 194), (197, 186, 180, 196), (193, 177, 179, 198), (198, 179, 178, 199), (200, 181, 188, 192), (199, 178, 181, 200), (191, 187, 186, 197), (208, 191, 197, 205), (212, 199, 200, 206), (206, 200, 192, 202), (211, 198, 199, 212), (209, 193, 198, 211), (205, 197, 196, 204), (210, 195, 194, 203), (204, 196, 195, 210), (203, 194, 190, 201), (207, 189, 193, 209), (202, 192, 191, 208), (201, 190, 189, 207), (168, 201, 207, 164), (176, 202, 208, 175), (169, 203, 201, 168), (163, 204, 210, 170), (170, 210, 203, 169), (174, 205, 204, 163), (175, 208, 205, 174), (179, 215, 214, 178), (186, 222, 216, 180), (183, 219, 218, 182), (182, 218, 213, 177), (187, 223, 222, 186), (177, 213, 215, 179), (184, 220, 219, 183), (180, 216, 221, 185), (188, 224, 223, 187), (178, 214, 217, 181), (185, 221, 220, 184), (181, 217, 224, 188), (250, 229, 236, 249), (252, 227, 226, 251), (254, 234, 228, 253), (256, 231, 230, 255), (255, 230, 225, 257), (258, 235, 234, 254), (257, 225, 227, 252), (259, 232, 231, 256), (253, 228, 233, 260), (249, 236, 235, 258), (251, 226, 229, 250), (260, 233, 232, 259), (233, 245, 244, 232), (229, 241, 248, 236), (227, 239, 238, 226), (234, 246, 240, 228), (231, 243, 242, 230), (230, 242, 237, 225), (235, 247, 246, 234), (225, 237, 239, 227), (232, 244, 243, 231), (228, 240, 245, 233), (236, 248, 247, 235), (226, 238, 241, 229), (221, 260, 259, 220), (214, 251, 250, 217), (224, 249, 258, 223), (216, 253, 260, 221), (220, 259, 256, 219), (213, 257, 252, 215), (223, 258, 254, 222), (218, 255, 257, 213), (219, 256, 255, 218), (222, 254, 253, 216), (215, 252, 251, 214), (217, 250, 249, 224), (246, 247, 274, 273), (237, 242, 267, 264), (240, 246, 273, 269), (238, 239, 263, 266), (248, 241, 265, 270), (244, 245, 268, 272), (241, 238, 266, 265), (247, 248, 270, 274), (245, 240, 269, 268), (243, 244, 272, 271), (239, 237, 264, 263), (69, 70, 261, 262)])
me_cube_003.use_remesh_preserve_volume = False
me_cube_003.use_remesh_preserve_attributes = False
me_cube_003.use_mirror_vertex_groups = False
me_cube_003.update()
me_cube_004 = bpy.data.meshes.new('Cube.004')
me_cube_004.from_pydata([(-0.4944, -0.01659, 2.312), (-0.6712, 0.4661, 2.404), (-0.7549, 0.05817, 2.327), (-0.7644, 0.2654, 2.409), (-0.8889, 0.487, 2.331), (-0.9265, 0.1275, 2.192), (-0.931, 0.3005, 2.278), (-0.5741, 0.3783, 2.458), (-0.6063, 0.0941, 2.396), (-0.3491, 0.121, 2.402), (-0.4102, 0.3038, 2.468), (-0.4314, 0.1831, 2.447), (-0.4249, 0.2527, 2.475), (-0.5961, 0.2608, 2.451), (-0.378, 0.4797, 2.456), (0.4944, -0.01659, 2.312), (0.0, -0.07827, 2.281), (0.6712, 0.4661, 2.404), (0.0, 0.5553, 2.486), (0.7549, 0.05817, 2.327), (0.7644, 0.2654, 2.409), (0.8889, 0.487, 2.331), (0.9265, 0.1275, 2.192), (0.931, 0.3005, 2.278), (0.5741, 0.3783, 2.458), (0.6063, 0.0941, 2.396), (0.3491, 0.121, 2.402), (0.0, 0.07478, 2.379), (0.4102, 0.3038, 2.468), (0.4314, 0.1831, 2.447), (0.4249, 0.2527, 2.475), (0.5961, 0.2608, 2.451), (0.378, 0.4797, 2.456), (-0.6712, 0.7303, 2.151), (-0.8889, 0.7512, 2.077), (-0.378, 0.7439, 2.202), (0.6712, 0.7303, 2.151), (2.31e-08, 0.8196, 2.232), (0.8889, 0.7512, 2.077), (0.378, 0.7439, 2.202), (-0.6712, 0.7303, -1.919), (-0.8889, 0.7512, -1.858), (-0.378, 0.7439, -2.005), (0.6712, 0.7303, -1.919), (2.31e-08, 0.8196, -2.076), (0.8889, 0.7512, -1.858), (0.378, 0.7439, -2.005), (0.8889, 0.7512, -1.626), (0.8889, 0.7512, -1.395), (0.8889, 0.7512, -1.163), (0.8889, 0.7512, -0.9319), (0.8889, 0.7512, -0.7004), (0.8889, 0.7512, -0.4689), (0.8889, 0.7512, -0.2374), (0.8889, 0.7512, -0.005946), (0.8889, 0.7512, 0.2255), (0.8889, 0.7512, 0.457), (0.8889, 0.7512, 0.6885), (0.8889, 0.7512, 0.92), (0.8889, 0.7512, 1.151), (0.8889, 0.7512, 1.383), (0.8889, 0.7512, 1.614), (0.8889, 0.7512, 1.846), (0.6712, 0.7303, 1.911), (0.6712, 0.7303, 1.672), (0.6712, 0.7303, 1.432), (0.6712, 0.7303, 1.193), (0.6712, 0.7303, 0.9536), (0.6712, 0.7303, 0.7142), (0.6712, 0.7303, 0.4748), (0.6712, 0.7303, 0.2354), (0.6712, 0.7303, -0.003991), (0.6712, 0.7303, -0.2434), (0.6712, 0.7303, -0.4828), (0.6712, 0.7303, -0.7222), (0.6712, 0.7303, -0.9616), (0.6712, 0.7303, -1.201), (0.6712, 0.7303, -1.44), (0.6712, 0.7303, -1.68), (-0.378, 0.7439, -1.757), (-0.378, 0.7439, -1.51), (-0.378, 0.7439, -1.262), (-0.378, 0.7439, -1.015), (-0.378, 0.7439, -0.7674), (-0.378, 0.7439, -0.5199), (-0.378, 0.7439, -0.2725), (-0.378, 0.7439, -0.02501), (-0.378, 0.7439, 0.2224), (-0.378, 0.7439, 0.4699), (-0.378, 0.7439, 0.7173), (-0.378, 0.7439, 0.9648), (-0.378, 0.7439, 1.212), (-0.378, 0.7439, 1.46), (-0.378, 0.7439, 1.707), (-0.378, 0.7439, 1.955), (-0.6712, 0.7303, 1.911), (-0.6712, 0.7303, 1.672), (-0.6712, 0.7303, 1.432), (-0.6712, 0.7303, 1.193), (-0.6712, 0.7303, 0.9536), (-0.6712, 0.7303, 0.7142), (-0.6712, 0.7303, 0.4748), (-0.6712, 0.7303, 0.2354), (-0.6712, 0.7303, -0.003991), (-0.6712, 0.7303, -0.2434), (-0.6712, 0.7303, -0.4828), (-0.6712, 0.7303, -0.7222), (-0.6712, 0.7303, -0.9616), (-0.6712, 0.7303, -1.201), (-0.6712, 0.7303, -1.44), (-0.6712, 0.7303, -1.68), (2.31e-08, 0.8196, 1.979), (2.31e-08, 0.8196, 1.725), (2.31e-08, 0.8196, 1.472), (2.31e-08, 0.8196, 1.219), (2.31e-08, 0.8196, 0.9651), (2.31e-08, 0.8196, 0.7117), (2.31e-08, 0.8196, 0.4582), (2.31e-08, 0.8196, 0.2048), (2.31e-08, 0.8196, -0.04865), (2.31e-08, 0.8196, -0.3021), (2.31e-08, 0.8196, -0.5555), (2.31e-08, 0.8196, -0.809), (2.31e-08, 0.8196, -1.062), (2.31e-08, 0.8196, -1.316), (2.31e-08, 0.8196, -1.569), (2.31e-08, 0.8196, -1.823), (0.378, 0.7439, 1.955), (0.378, 0.7439, 1.707), (0.378, 0.7439, 1.46), (0.378, 0.7439, 1.212), (0.378, 0.7439, 0.9648), (0.378, 0.7439, 0.7173), (0.378, 0.7439, 0.4699), (0.378, 0.7439, 0.2224), (0.378, 0.7439, -0.02501), (0.378, 0.7439, -0.2725), (0.378, 0.7439, -0.5199), (0.378, 0.7439, -0.7674), (0.378, 0.7439, -1.015), (0.378, 0.7439, -1.262), (0.378, 0.7439, -1.51), (0.378, 0.7439, -1.757), (-0.8889, 0.7512, 1.846), (-0.8889, 0.7512, 1.614), (-0.8889, 0.7512, 1.383), (-0.8889, 0.7512, 1.151), (-0.8889, 0.7512, 0.92), (-0.8889, 0.7512, 0.6885), (-0.8889, 0.7512, 0.457), (-0.8889, 0.7512, 0.2255), (-0.8889, 0.7512, -0.005946), (-0.8889, 0.7512, -0.2374), (-0.8889, 0.7512, -0.4689), (-0.8889, 0.7512, -0.7004), (-0.8889, 0.7512, -0.9319), (-0.8889, 0.7512, -1.163), (-0.8889, 0.7512, -1.395), (-0.8889, 0.7512, -1.626), (0.252, 0.5049, 2.466), (0.126, 0.5301, 2.476), (0.252, 0.7691, 2.212), (0.126, 0.7943, 2.222), (0.252, 0.7691, -2.028), (0.126, 0.7943, -2.052), (0.252, 0.7691, 1.963), (0.126, 0.7943, 1.971), (0.252, 0.7691, 1.713), (0.126, 0.7943, 1.719), (0.252, 0.7691, 1.464), (0.126, 0.7943, 1.468), (0.252, 0.7691, 1.214), (0.126, 0.7943, 1.216), (0.252, 0.7691, 0.9649), (0.126, 0.7943, 0.965), (0.252, 0.7691, 0.7155), (0.126, 0.7943, 0.7136), (0.252, 0.7691, 0.466), (0.126, 0.7943, 0.4621), (0.252, 0.7691, 0.2166), (0.126, 0.7943, 0.2107), (0.252, 0.7691, -0.03289), (0.126, 0.7943, -0.04077), (0.252, 0.7691, -0.2823), (0.126, 0.7943, -0.2922), (0.252, 0.7691, -0.5318), (0.126, 0.7943, -0.5437), (0.252, 0.7691, -0.7812), (0.126, 0.7943, -0.7951), (0.252, 0.7691, -1.031), (0.126, 0.7943, -1.047), (0.252, 0.7691, -1.28), (0.126, 0.7943, -1.298), (0.252, 0.7691, -1.53), (0.126, 0.7943, -1.549), (0.252, 0.7691, -1.779), (0.126, 0.7943, -1.801), (0.0, 0.02376, 2.347), (0.0, -0.02726, 2.314), (-0.4649, 0.3286, 2.465), (-0.5195, 0.3534, 2.461), (-0.4897, 0.1534, 2.43), (-0.548, 0.1238, 2.413), (-0.4459, 0.02926, 2.342), (-0.3975, 0.07511, 2.372), (-0.539, 0.2581, 2.459), (-0.482, 0.2554, 2.467), (-0.5734, 0.4706, 2.421), (-0.4757, 0.4752, 2.439), (0.4649, 0.3286, 2.465), (0.5195, 0.3534, 2.461), (0.4897, 0.1534, 2.43), (0.548, 0.1238, 2.413), (0.4459, 0.02926, 2.342), (0.3975, 0.07511, 2.372), (0.539, 0.2581, 2.459), (0.482, 0.2554, 2.467), (0.5734, 0.4706, 2.421), (0.4757, 0.4752, 2.439), (-0.5734, 0.7348, 2.168), (-0.4757, 0.7394, 2.185), (0.5734, 0.7348, 2.168), (0.4757, 0.7394, 2.185), (-0.5734, 0.7348, -1.948), (-0.4757, 0.7394, -1.976), (0.5734, 0.7348, -1.948), (0.4757, 0.7394, -1.976), (0.4757, 0.7394, 1.94), (0.5734, 0.7348, 1.926), (0.4757, 0.7394, 1.695), (0.5734, 0.7348, 1.684), (0.4757, 0.7394, 1.451), (0.5734, 0.7348, 1.441), (0.4757, 0.7394, 1.206), (0.5734, 0.7348, 1.199), (0.4757, 0.7394, 0.9611), (0.5734, 0.7348, 0.9573), (0.4757, 0.7394, 0.7163), (0.5734, 0.7348, 0.7152), (0.4757, 0.7394, 0.4715), (0.5734, 0.7348, 0.4732), (0.4757, 0.7394, 0.2268), (0.5734, 0.7348, 0.2311), (0.4757, 0.7394, -0.01801), (0.5734, 0.7348, -0.011), (0.4757, 0.7394, -0.2628), (0.5734, 0.7348, -0.2531), (0.4757, 0.7394, -0.5075), (0.5734, 0.7348, -0.4952), (0.4757, 0.7394, -0.7523), (0.5734, 0.7348, -0.7372), (0.4757, 0.7394, -0.9971), (0.5734, 0.7348, -0.9793), (0.4757, 0.7394, -1.242), (0.5734, 0.7348, -1.221), (0.4757, 0.7394, -1.487), (0.5734, 0.7348, -1.463), (0.4757, 0.7394, -1.731), (0.5734, 0.7348, -1.706), (-0.5734, 0.7348, 1.926), (-0.4757, 0.7394, 1.94), (-0.5734, 0.7348, 1.684), (-0.4757, 0.7394, 1.695), (-0.5734, 0.7348, 1.441), (-0.4757, 0.7394, 1.451), (-0.5734, 0.7348, 1.199), (-0.4757, 0.7394, 1.206), (-0.5734, 0.7348, 0.9573), (-0.4757, 0.7394, 0.9611), (-0.5734, 0.7348, 0.7152), (-0.4757, 0.7394, 0.7163), (-0.5734, 0.7348, 0.4732), (-0.4757, 0.7394, 0.4715), (-0.5734, 0.7348, 0.2311), (-0.4757, 0.7394, 0.2268), (-0.5734, 0.7348, -0.011), (-0.4757, 0.7394, -0.01801), (-0.5734, 0.7348, -0.2531), (-0.4757, 0.7394, -0.2628), (-0.5734, 0.7348, -0.4952), (-0.4757, 0.7394, -0.5075), (-0.5734, 0.7348, -0.7372), (-0.4757, 0.7394, -0.7523), (-0.5734, 0.7348, -0.9793), (-0.4757, 0.7394, -0.9971), (-0.5734, 0.7348, -1.221), (-0.4757, 0.7394, -1.242), (-0.5734, 0.7348, -1.463), (-0.4757, 0.7394, -1.487), (-0.5734, 0.7348, -1.706), (-0.4757, 0.7394, -1.731), (-0.252, 0.5049, 2.466), (-0.126, 0.5301, 2.476), (-0.252, 0.7691, 2.212), (-0.126, 0.7943, 2.222), (-0.252, 0.7691, -2.028), (-0.126, 0.7943, -2.052), (-0.126, 0.7943, 1.971), (-0.252, 0.7691, 1.963), (-0.126, 0.7943, 1.719), (-0.252, 0.7691, 1.713), (-0.126, 0.7943, 1.468), (-0.252, 0.7691, 1.464), (-0.126, 0.7943, 1.216), (-0.252, 0.7691, 1.214), (-0.126, 0.7943, 0.965), (-0.252, 0.7691, 0.9649), (-0.126, 0.7943, 0.7136), (-0.252, 0.7691, 0.7155), (-0.126, 0.7943, 0.4621), (-0.252, 0.7691, 0.466), (-0.126, 0.7943, 0.2107), (-0.252, 0.7691, 0.2166), (-0.126, 0.7943, -0.04077), (-0.252, 0.7691, -0.03289), (-0.126, 0.7943, -0.2922), (-0.252, 0.7691, -0.2823), (-0.126, 0.7943, -0.5437), (-0.252, 0.7691, -0.5318), (-0.126, 0.7943, -0.7951), (-0.252, 0.7691, -0.7812), (-0.126, 0.7943, -1.047), (-0.252, 0.7691, -1.031), (-0.126, 0.7943, -1.298), (-0.252, 0.7691, -1.28), (-0.126, 0.7943, -1.549), (-0.252, 0.7691, -1.53), (-0.126, 0.7943, -1.801), (-0.252, 0.7691, -1.779), (0.8199, 0.2771, 2.366), (0.8755, 0.2888, 2.322), (0.8693, 0.1044, 2.237), (0.8121, 0.08127, 2.282), (0.7438, 0.4731, 2.38), (0.8163, 0.48, 2.355), (0.7438, 0.7373, 2.126), (0.8163, 0.7442, 2.102), (0.7438, 0.7373, -1.899), (0.8163, 0.7442, -1.878), (0.7438, 0.7373, 1.889), (0.8163, 0.7442, 1.868), (0.7438, 0.7373, 1.653), (0.8163, 0.7442, 1.634), (0.7438, 0.7373, 1.416), (0.8163, 0.7442, 1.399), (0.7438, 0.7373, 1.179), (0.8163, 0.7442, 1.165), (0.7438, 0.7373, 0.9424), (0.8163, 0.7442, 0.9312), (0.7438, 0.7373, 0.7056), (0.8163, 0.7442, 0.6971), (0.7438, 0.7373, 0.4689), (0.8163, 0.7442, 0.4629), (0.7438, 0.7373, 0.2321), (0.8163, 0.7442, 0.2288), (0.7438, 0.7373, -0.004643), (0.8163, 0.7442, -0.005294), (0.7438, 0.7373, -0.2414), (0.8163, 0.7442, -0.2394), (0.7438, 0.7373, -0.4782), (0.8163, 0.7442, -0.4735), (0.7438, 0.7373, -0.7149), (0.8163, 0.7442, -0.7076), (0.7438, 0.7373, -0.9517), (0.8163, 0.7442, -0.9418), (0.7438, 0.7373, -1.188), (0.8163, 0.7442, -1.176), (0.7438, 0.7373, -1.425), (0.8163, 0.7442, -1.41), (0.7438, 0.7373, -1.662), (0.8163, 0.7442, -1.644), (-0.8199, 0.2771, 2.366), (-0.8755, 0.2888, 2.322), (-0.8693, 0.1044, 2.237), (-0.8121, 0.08127, 2.282), (-0.7438, 0.4731, 2.38), (-0.8163, 0.48, 2.355), (-0.7438, 0.7373, 2.126), (-0.8163, 0.7442, 2.102), (-0.7438, 0.7373, -1.899), (-0.8163, 0.7442, -1.878), (-0.8163, 0.7442, 1.868), (-0.7438, 0.7373, 1.889), (-0.8163, 0.7442, 1.634), (-0.7438, 0.7373, 1.653), (-0.8163, 0.7442, 1.399), (-0.7438, 0.7373, 1.416), (-0.8163, 0.7442, 1.165), (-0.7438, 0.7373, 1.179), (-0.8163, 0.7442, 0.9312), (-0.7438, 0.7373, 0.9424), (-0.8163, 0.7442, 0.6971), (-0.7438, 0.7373, 0.7056), (-0.8163, 0.7442, 0.4629), (-0.7438, 0.7373, 0.4689), (-0.8163, 0.7442, 0.2288), (-0.7438, 0.7373, 0.2321), (-0.8163, 0.7442, -0.005294), (-0.7438, 0.7373, -0.004643), (-0.8163, 0.7442, -0.2394), (-0.7438, 0.7373, -0.2414), (-0.8163, 0.7442, -0.4735), (-0.7438, 0.7373, -0.4782), (-0.8163, 0.7442, -0.7076), (-0.7438, 0.7373, -0.7149), (-0.8163, 0.7442, -0.9418), (-0.7438, 0.7373, -0.9517), (-0.8163, 0.7442, -1.176), (-0.7438, 0.7373, -1.188), (-0.8163, 0.7442, -1.41), (-0.7438, 0.7373, -1.425), (-0.8163, 0.7442, -1.644), (-0.7438, 0.7373, -1.662), (-0.6712, 0.6306, 2.246), (-0.6712, 0.5425, 2.331), (-0.8889, 0.5634, 2.258), (-0.8889, 0.6515, 2.173), (1.438e-08, 0.7199, 2.328), (6.682e-09, 0.6318, 2.413), (0.378, 0.5561, 2.382), (0.378, 0.6442, 2.298), (0.6712, 0.6306, 2.246), (0.6712, 0.5425, 2.331), (0.8889, 0.6515, 2.173), (0.8889, 0.5634, 2.258), (-0.378, 0.6442, 2.298), (-0.378, 0.5561, 2.382), (0.126, 0.6066, 2.402), (0.126, 0.6946, 2.318), (0.252, 0.5814, 2.392), (0.252, 0.6694, 2.308), (-0.4757, 0.5516, 2.365), (-0.4757, 0.6397, 2.281), (-0.5734, 0.5471, 2.348), (-0.5734, 0.6351, 2.263), (0.5734, 0.5471, 2.348), (0.5734, 0.6351, 2.263), (0.4757, 0.5516, 2.365), (0.4757, 0.6397, 2.281), (-0.252, 0.5814, 2.392), (-0.252, 0.6694, 2.308), (-0.126, 0.6066, 2.402), (-0.126, 0.6946, 2.318), (0.8163, 0.5564, 2.282), (0.8163, 0.6445, 2.197), (0.7438, 0.5495, 2.306), (0.7438, 0.6376, 2.222), (-0.7438, 0.5495, 2.306), (-0.7438, 0.6376, 2.222), (-0.8163, 0.5564, 2.282), (-0.8163, 0.6445, 2.197)], [], [(2, 8, 13, 3), (208, 199, 10, 14), (0, 8, 2), (373, 372, 6, 5), (372, 376, 4, 6), (201, 204, 9, 11), (199, 206, 12, 10), (197, 27, 9, 204), (205, 13, 8, 202), (3, 13, 7, 1), (19, 20, 31, 25), (218, 32, 28, 209), (15, 19, 25), (331, 22, 23, 330), (330, 23, 21, 334), (211, 29, 26, 214), (209, 28, 30, 216), (197, 214, 26, 27), (215, 212, 25, 31), (20, 17, 24, 31), (450, 416, 34, 378), (430, 420, 39, 161), (438, 420, 39, 222), (446, 421, 36, 335), (442, 417, 37, 294), (434, 413, 33, 219), (369, 78, 43, 337), (289, 110, 40, 223), (327, 126, 44, 296), (257, 142, 46, 226), (195, 142, 46, 163), (411, 158, 41, 380), (378, 34, 143, 381), (381, 143, 144, 383), (383, 144, 145, 385), (385, 145, 146, 387), (387, 146, 147, 389), (389, 147, 148, 391), (391, 148, 149, 393), (393, 149, 150, 395), (395, 150, 151, 397), (397, 151, 152, 399), (399, 152, 153, 401), (401, 153, 154, 403), (403, 154, 155, 405), (405, 155, 156, 407), (407, 156, 157, 409), (409, 157, 158, 411), (161, 39, 127, 165), (165, 127, 128, 167), (167, 128, 129, 169), (169, 129, 130, 171), (171, 130, 131, 173), (173, 131, 132, 175), (175, 132, 133, 177), (177, 133, 134, 179), (179, 134, 135, 181), (181, 135, 136, 183), (183, 136, 137, 185), (185, 137, 138, 187), (187, 138, 139, 189), (189, 139, 140, 191), (191, 140, 141, 193), (193, 141, 142, 195), (222, 39, 127, 227), (227, 127, 128, 229), (229, 128, 129, 231), (231, 129, 130, 233), (233, 130, 131, 235), (235, 131, 132, 237), (237, 132, 133, 239), (239, 133, 134, 241), (241, 134, 135, 243), (243, 135, 136, 245), (245, 136, 137, 247), (247, 137, 138, 249), (249, 138, 139, 251), (251, 139, 140, 253), (253, 140, 141, 255), (255, 141, 142, 257), (294, 37, 111, 297), (297, 111, 112, 299), (299, 112, 113, 301), (301, 113, 114, 303), (303, 114, 115, 305), (305, 115, 116, 307), (307, 116, 117, 309), (309, 117, 118, 311), (311, 118, 119, 313), (313, 119, 120, 315), (315, 120, 121, 317), (317, 121, 122, 319), (319, 122, 123, 321), (321, 123, 124, 323), (323, 124, 125, 325), (325, 125, 126, 327), (219, 33, 95, 259), (259, 95, 96, 261), (261, 96, 97, 263), (263, 97, 98, 265), (265, 98, 99, 267), (267, 99, 100, 269), (269, 100, 101, 271), (271, 101, 102, 273), (273, 102, 103, 275), (275, 103, 104, 277), (277, 104, 105, 279), (279, 105, 106, 281), (281, 106, 107, 283), (283, 107, 108, 285), (285, 108, 109, 287), (287, 109, 110, 289), (335, 36, 63, 339), (339, 63, 64, 341), (341, 64, 65, 343), (343, 65, 66, 345), (345, 66, 67, 347), (347, 67, 68, 349), (349, 68, 69, 351), (351, 69, 70, 353), (353, 70, 71, 355), (355, 71, 72, 357), (357, 72, 73, 359), (359, 73, 74, 361), (361, 74, 75, 363), (363, 75, 76, 365), (365, 76, 77, 367), (367, 77, 78, 369), (125, 194, 196, 126), (194, 193, 195, 196), (124, 192, 194, 125), (192, 191, 193, 194), (123, 190, 192, 124), (190, 189, 191, 192), (122, 188, 190, 123), (188, 187, 189, 190), (121, 186, 188, 122), (186, 185, 187, 188), (120, 184, 186, 121), (184, 183, 185, 186), (119, 182, 184, 120), (182, 181, 183, 184), (118, 180, 182, 119), (180, 179, 181, 182), (117, 178, 180, 118), (178, 177, 179, 180), (116, 176, 178, 117), (176, 175, 177, 178), (115, 174, 176, 116), (174, 173, 175, 176), (114, 172, 174, 115), (172, 171, 173, 174), (113, 170, 172, 114), (170, 169, 171, 172), (112, 168, 170, 113), (168, 167, 169, 170), (111, 166, 168, 112), (166, 165, 167, 168), (37, 162, 166, 111), (162, 161, 165, 166), (126, 196, 164, 44), (196, 195, 163, 164), (417, 428, 162, 37), (428, 430, 161, 162), (80, 288, 290, 79), (288, 287, 289, 290), (81, 286, 288, 80), (286, 285, 287, 288), (82, 284, 286, 81), (284, 283, 285, 286), (83, 282, 284, 82), (282, 281, 283, 284), (84, 280, 282, 83), (280, 279, 281, 282), (85, 278, 280, 84), (278, 277, 279, 280), (86, 276, 278, 85), (276, 275, 277, 278), (87, 274, 276, 86), (274, 273, 275, 276), (88, 272, 274, 87), (272, 271, 273, 274), (89, 270, 272, 88), (270, 269, 271, 272), (90, 268, 270, 89), (268, 267, 269, 270), (91, 266, 268, 90), (266, 265, 267, 268), (92, 264, 266, 91), (264, 263, 265, 266), (93, 262, 264, 92), (262, 261, 263, 264), (94, 260, 262, 93), (260, 259, 261, 262), (35, 220, 260, 94), (220, 219, 259, 260), (77, 256, 258, 78), (256, 255, 257, 258), (76, 254, 256, 77), (254, 253, 255, 256), (75, 252, 254, 76), (252, 251, 253, 254), (74, 250, 252, 75), (250, 249, 251, 252), (73, 248, 250, 74), (248, 247, 249, 250), (72, 246, 248, 73), (246, 245, 247, 248), (71, 244, 246, 72), (244, 243, 245, 246), (70, 242, 244, 71), (242, 241, 243, 244), (69, 240, 242, 70), (240, 239, 241, 242), (68, 238, 240, 69), (238, 237, 239, 240), (67, 236, 238, 68), (236, 235, 237, 238), (66, 234, 236, 67), (234, 233, 235, 236), (65, 232, 234, 66), (232, 231, 233, 234), (64, 230, 232, 65), (230, 229, 231, 232), (63, 228, 230, 64), (228, 227, 229, 230), (36, 221, 228, 63), (221, 222, 227, 228), (78, 258, 225, 43), (258, 257, 226, 225), (79, 290, 224, 42), (290, 289, 223, 224), (425, 432, 220, 35), (432, 434, 219, 220), (421, 436, 221, 36), (436, 438, 222, 221), (30, 29, 211, 216), (216, 211, 212, 215), (16, 15, 213, 198), (198, 213, 214, 197), (24, 210, 215, 31), (210, 209, 216, 215), (25, 212, 213, 15), (212, 211, 214, 213), (17, 217, 210, 24), (217, 218, 209, 210), (12, 206, 201, 11), (206, 205, 202, 201), (16, 198, 203, 0), (198, 197, 204, 203), (7, 13, 205, 200), (200, 205, 206, 199), (8, 0, 203, 202), (202, 203, 204, 201), (1, 7, 200, 207), (207, 200, 199, 208), (80, 326, 328, 79), (326, 325, 327, 328), (81, 324, 326, 80), (324, 323, 325, 326), (82, 322, 324, 81), (322, 321, 323, 324), (83, 320, 322, 82), (320, 319, 321, 322), (84, 318, 320, 83), (318, 317, 319, 320), (85, 316, 318, 84), (316, 315, 317, 318), (86, 314, 316, 85), (314, 313, 315, 316), (87, 312, 314, 86), (312, 311, 313, 314), (88, 310, 312, 87), (310, 309, 311, 312), (89, 308, 310, 88), (308, 307, 309, 310), (90, 306, 308, 89), (306, 305, 307, 308), (91, 304, 306, 90), (304, 303, 305, 306), (92, 302, 304, 91), (302, 301, 303, 304), (93, 300, 302, 92), (300, 299, 301, 302), (94, 298, 300, 93), (298, 297, 299, 300), (35, 293, 298, 94), (293, 294, 297, 298), (79, 328, 295, 42), (328, 327, 296, 295), (425, 440, 293, 35), (440, 442, 294, 293), (48, 368, 370, 47), (368, 367, 369, 370), (49, 366, 368, 48), (366, 365, 367, 368), (50, 364, 366, 49), (364, 363, 365, 366), (51, 362, 364, 50), (362, 361, 363, 364), (52, 360, 362, 51), (360, 359, 361, 362), (53, 358, 360, 52), (358, 357, 359, 360), (54, 356, 358, 53), (356, 355, 357, 358), (55, 354, 356, 54), (354, 353, 355, 356), (56, 352, 354, 55), (352, 351, 353, 354), (57, 350, 352, 56), (350, 349, 351, 352), (58, 348, 350, 57), (348, 347, 349, 350), (59, 346, 348, 58), (346, 345, 347, 348), (60, 344, 346, 59), (344, 343, 345, 346), (61, 342, 344, 60), (342, 341, 343, 344), (62, 340, 342, 61), (340, 339, 341, 342), (38, 336, 340, 62), (336, 335, 339, 340), (47, 370, 338, 45), (370, 369, 337, 338), (423, 444, 336, 38), (444, 446, 335, 336), (20, 329, 333, 17), (329, 330, 334, 333), (19, 332, 329, 20), (332, 331, 330, 329), (109, 410, 412, 110), (410, 409, 411, 412), (108, 408, 410, 109), (408, 407, 409, 410), (107, 406, 408, 108), (406, 405, 407, 408), (106, 404, 406, 107), (404, 403, 405, 406), (105, 402, 404, 106), (402, 401, 403, 404), (104, 400, 402, 105), (400, 399, 401, 402), (103, 398, 400, 104), (398, 397, 399, 400), (102, 396, 398, 103), (396, 395, 397, 398), (101, 394, 396, 102), (394, 393, 395, 396), (100, 392, 394, 101), (392, 391, 393, 394), (99, 390, 392, 100), (390, 389, 391, 392), (98, 388, 390, 99), (388, 387, 389, 390), (97, 386, 388, 98), (386, 385, 387, 388), (96, 384, 386, 97), (384, 383, 385, 386), (95, 382, 384, 96), (382, 381, 383, 384), (33, 377, 382, 95), (377, 378, 381, 382), (110, 412, 379, 40), (412, 411, 380, 379), (413, 448, 377, 33), (448, 450, 378, 377), (3, 1, 375, 371), (371, 375, 376, 372), (2, 3, 371, 374), (374, 371, 372, 373), (375, 376, 449, 447), (447, 449, 450, 448), (1, 375, 447, 414), (414, 447, 448, 413), (334, 333, 445, 443), (443, 445, 446, 444), (21, 334, 443, 424), (424, 443, 444, 423), (291, 292, 441, 439), (439, 441, 442, 440), (14, 291, 439, 426), (426, 439, 440, 425), (217, 218, 437, 435), (435, 437, 438, 436), (17, 217, 435, 422), (422, 435, 436, 421), (208, 207, 433, 431), (431, 433, 434, 432), (14, 208, 431, 426), (426, 431, 432, 425), (160, 159, 429, 427), (427, 429, 430, 428), (18, 160, 427, 418), (418, 427, 428, 417), (207, 1, 414, 433), (433, 414, 413, 434), (292, 18, 418, 441), (441, 418, 417, 442), (333, 17, 422, 445), (445, 422, 421, 446), (218, 32, 419, 437), (437, 419, 420, 438), (159, 32, 419, 429), (429, 419, 420, 430), (376, 4, 415, 449), (449, 415, 416, 450)])
me_cube_004.use_remesh_preserve_volume = False
me_cube_004.use_remesh_preserve_attributes = False
me_cube_004.use_mirror_vertex_groups = False
me_cube_004.update()
me_cube_005 = bpy.data.meshes.new('Cube.005')
me_cube_005.from_pydata([(-0.8031, 0.1461, -1.521), (-0.7043, -0.0666, -1.586), (-0.5933, 0.4807, -1.353), (-0.7521, 0.3708, -1.435), (-0.5771, -0.1381, -1.581), (-0.2285, 0.04477, -1.639), (-0.1363, 0.1834, -1.565), (-0.4146, 0.5561, -1.305), (-0.4526, -0.1335, -1.593), (-0.3322, -0.07652, -1.616), (-0.184, 0.3711, -1.474), (-0.269, 0.4857, -1.394), (-0.7268, 0.1866, -2.128), (-0.6749, 0.007725, -2.126), (-0.5578, 0.4757, -2.063), (-0.6778, 0.3745, -2.093), (-0.5793, -0.04246, -2.113), (-0.3334, 0.1221, -2.134), (-0.3017, 0.2418, -2.125), (-0.4694, 0.4944, -2.063), (-0.4919, -0.03711, -2.112), (-0.4086, 0.005783, -2.122), (-0.3346, 0.3866, -2.105), (-0.3964, 0.4678, -2.082), (-0.7268, 0.0757, -2.73), (-0.679, -0.1023, -2.731), (-0.5719, 0.5256, -2.673), (-0.6802, 0.3469, -2.711), (-0.5938, -0.143, -2.715), (-0.3727, 0.02144, -2.719), (-0.3476, 0.1773, -2.723), (-0.4936, 0.5772, -2.673), (-0.5133, -0.09575, -2.712), (-0.4395, -0.03947, -2.715), (-0.375, 0.4416, -2.707), (-0.429, 0.5519, -2.69), (-0.8357, -0.2869, -3.235), (-0.6824, -0.6844, -3.241), (-0.6088, 0.5545, -3.167), (-0.7544, 0.2716, -3.17), (-0.5951, -0.7159, -3.206), (-0.374, -0.2027, -3.176), (-0.3369, 0.1132, -3.201), (-0.4939, 0.6212, -3.209), (-0.5136, -0.6602, -3.202), (-0.4358, -0.5089, -3.229), (-0.3673, 0.4216, -3.212), (-0.4273, 0.5624, -3.177), (-0.513, -0.6623, -3.049), (-0.4453, -0.2247, -2.878), (-0.373, -0.1575, -2.984), (-0.3609, 0.1812, -2.857), (-0.4288, 0.595, -2.997), (-0.4959, 0.594, -2.84), (-0.6022, 0.5495, -2.991), (-0.717, 0.3643, -2.854), (-0.752, -0.03439, -2.883), (-0.3846, 0.4419, -2.857), (-0.5942, -0.6541, -3.056), (-0.6824, -0.7212, -3.06), (-0.5144, -0.3448, -2.89), (-0.4404, -0.4099, -3.028), (-0.3828, -0.03577, -2.86), (-0.3535, 0.1523, -2.995), (-0.4351, 0.5689, -2.853), (-0.4938, 0.6256, -2.985), (-0.5872, 0.5264, -2.837), (-0.7654, 0.3797, -2.982), (-0.8266, -0.2022, -3.023), (-0.3745, 0.4892, -2.996), (-0.5869, -0.4023, -2.897), (-0.6726, -0.3493, -2.899)], [], [(5, 9, 21, 17), (2, 7, 19, 14), (0, 3, 15, 12), (10, 6, 18, 22), (8, 4, 16, 20), (4, 1, 13, 16), (11, 10, 22, 23), (1, 0, 12, 13), (9, 8, 20, 21), (6, 5, 17, 18), (7, 11, 23, 19), (19, 23, 35, 31), (3, 2, 14, 15), (17, 21, 33, 29), (14, 19, 31, 26), (12, 15, 27, 24), (22, 18, 30, 34), (20, 16, 28, 32), (16, 13, 25, 28), (23, 22, 34, 35), (13, 12, 24, 25), (21, 20, 32, 33), (18, 17, 29, 30), (61, 48, 44, 45), (63, 50, 41, 42), (65, 52, 47, 43), (15, 14, 26, 27), (50, 61, 45, 41), (54, 65, 43, 38), (68, 67, 39, 36), (69, 63, 42, 46), (48, 58, 40, 44), (58, 59, 37, 40), (52, 69, 46, 47), (59, 68, 36, 37), (36, 39, 38, 43, 47, 46, 42, 41, 45, 44, 40, 37), (71, 56, 68, 59), (64, 57, 69, 52), (70, 71, 59, 58), (60, 70, 58, 48), (57, 51, 63, 69), (56, 55, 67, 68), (66, 53, 65, 54), (62, 49, 61, 50), (67, 54, 38, 39), (53, 64, 52, 65), (51, 62, 50, 63), (49, 60, 48, 61), (33, 32, 60, 49), (30, 29, 62, 51), (31, 35, 64, 53), (55, 66, 54, 67), (29, 33, 49, 62), (26, 31, 53, 66), (24, 27, 55, 56), (34, 30, 51, 57), (32, 28, 70, 60), (28, 25, 71, 70), (35, 34, 57, 64), (25, 24, 56, 71), (27, 26, 66, 55)])
me_cube_005.use_remesh_preserve_volume = False
me_cube_005.use_remesh_preserve_attributes = False
me_cube_005.use_mirror_vertex_groups = False
me_cube_005.update()
me_cube_006 = bpy.data.meshes.new('Cube.006')
me_cube_006.from_pydata([(-0.3523, 0.5188, 1.018), (-0.3753, -0.1339, 0.8009), (-0.5241, 0.1882, 1.001), (-0.4538, -0.2145, 1.842), (-0.5314, 0.6145, 1.914), (-0.6438, 0.03874, 1.815), (-0.4944, -0.01659, 2.312), (-0.6712, 0.4661, 2.404), (-0.7549, 0.05817, 2.327), (-0.4385, 0.5654, 1.453), (-0.5579, 0.2074, 1.424), (-0.4367, -0.1885, 1.414), (-0.6145, 0.604, 2.238), (-0.7262, -0.02937, 2.134), (-0.5783, 0.3605, 1.754), (-0.6401, 0.6008, 1.954), (-0.6996, 0.09067, 1.797), (-0.8889, 0.487, 2.331), (-0.9265, 0.1275, 2.192), (-0.7603, 0.6147, 2.202), (-0.8454, 0.03454, 2.027), (-0.6315, 0.3603, 1.704), (-0.931, 0.3005, 2.278), (-0.8155, 0.639, 1.431), (-0.8108, 0.2685, 1.341), (-1.065, 0.5559, 1.486), (-1.018, 0.2784, 1.427), (-0.9516, 0.6616, 1.47), (-0.9253, 0.208, 1.373), (-0.7527, 0.4664, 1.369), (-1.078, 0.405, 1.481), (-0.9542, 0.5236, 1.939), (-0.9904, 0.3496, 1.918), (-0.8533, 0.1158, 1.717), (-0.759, 0.1877, 1.585), (-0.714, 0.4257, 1.562), (-0.8242, 0.6487, 1.855), (-0.6994, 0.6253, 1.716), (-0.9506, 0.1996, 1.838), (-0.8571, 0.6304, 1.243), (-0.8439, 0.2906, 1.171), (-1.141, 0.5544, 1.276), (-1.064, 0.2982, 1.236), (-1.007, 0.6534, 1.27), (-0.9506, 0.236, 1.198), (-0.7934, 0.4675, 1.202), (-1.146, 0.4168, 1.276), (-1.128, 0.3283, 0.5354), (-1.131, 0.06533, 0.5967), (-1.338, 0.2824, 0.5652), (-1.293, 0.09324, 0.6297), (-1.234, 0.3512, 0.5391), (-1.214, 0.04271, 0.6274), (-1.09, 0.1996, 0.561), (-1.351, 0.185, 0.6104), (-0.9176, 0.202, 0.9841), (-0.863, 0.3782, 0.9633), (-1.046, 0.573, 0.9818), (-1.195, 0.4775, 1.003), (-0.9027, 0.5453, 0.9657), (-1.209, 0.3336, 1.009), (-1.127, 0.221, 1.035), (-1.013, 0.1544, 1.02), (-0.4726, -0.1416, 2.142), (-0.2852, -0.2634, 1.311), (-0.2614, -0.214, 0.8859), (-0.1681, 0.5596, 1.009), (-0.3399, 0.7219, 1.952), (-0.378, 0.4797, 2.456), (-0.3197, 0.6156, 1.48), (-0.3845, 0.6711, 2.242), (0.0, 0.5945, 1.001), (0.0, -0.2323, 0.6771), (0.3523, 0.5188, 1.018), (0.3753, -0.1339, 0.8009), (0.5241, 0.1882, 1.001), (0.4538, -0.2145, 1.842), (0.0, -0.3423, 1.852), (0.5314, 0.6145, 1.914), (0.0, 0.7752, 1.99), (0.6438, 0.03874, 1.815), (0.4944, -0.01659, 2.312), (0.0, -0.07827, 2.281), (0.6712, 0.4661, 2.404), (0.0, 0.5553, 2.486), (0.7549, 0.05817, 2.327), (0.0, -0.2731, 1.462), (0.4385, 0.5654, 1.453), (0.0, 0.685, 1.487), (0.5579, 0.2074, 1.424), (0.4367, -0.1885, 1.414), (0.6145, 0.604, 2.238), (0.7262, -0.02937, 2.134), (0.5783, 0.3605, 1.754), (0.6401, 0.6008, 1.954), (0.6996, 0.09067, 1.797), (0.8889, 0.487, 2.331), (0.9265, 0.1275, 2.192), (0.7603, 0.6147, 2.202), (0.8454, 0.03454, 2.027), (0.6315, 0.3603, 1.704), (0.931, 0.3005, 2.278), (0.8155, 0.639, 1.431), (0.8108, 0.2685, 1.341), (1.065, 0.5559, 1.486), (1.018, 0.2784, 1.427), (0.9516, 0.6616, 1.47), (0.9253, 0.208, 1.373), (0.7527, 0.4664, 1.369), (1.078, 0.405, 1.481), (0.9542, 0.5236, 1.939), (0.9904, 0.3496, 1.918), (0.8533, 0.1158, 1.717), (0.759, 0.1877, 1.585), (0.714, 0.4257, 1.562), (0.8242, 0.6487, 1.855), (0.6994, 0.6253, 1.716), (0.9506, 0.1996, 1.838), (0.8571, 0.6304, 1.243), (0.8439, 0.2906, 1.171), (1.141, 0.5544, 1.276), (1.064, 0.2982, 1.236), (1.007, 0.6534, 1.27), (0.9506, 0.236, 1.198), (0.7934, 0.4675, 1.202), (1.146, 0.4168, 1.276), (1.128, 0.3283, 0.5354), (1.131, 0.06533, 0.5967), (1.338, 0.2824, 0.5652), (1.293, 0.09324, 0.6297), (1.234, 0.3512, 0.5391), (1.214, 0.04271, 0.6274), (1.09, 0.1996, 0.561), (1.351, 0.185, 0.6104), (0.9176, 0.202, 0.9841), (0.863, 0.3782, 0.9633), (1.046, 0.573, 0.9818), (1.195, 0.4775, 1.003), (0.9027, 0.5453, 0.9657), (1.209, 0.3336, 1.009), (1.127, 0.221, 1.035), (1.013, 0.1544, 1.02), (0.0, 0.6682, 2.268), (0.4726, -0.1416, 2.142), (0.2852, -0.2634, 1.311), (0.2614, -0.214, 0.8859), (0.0, -0.2337, 2.129), (0.1681, 0.5596, 1.009), (0.3399, 0.7219, 1.952), (0.378, 0.4797, 2.456), (0.3197, 0.6156, 1.48), (0.3845, 0.6711, 2.242)], [], [(11, 3, 5, 10), (9, 4, 67, 69), (86, 77, 3, 11), (10, 5, 14, 4, 9), (3, 63, 13, 5), (4, 12, 70, 67), (77, 146, 63, 3), (2, 10, 9, 0), (72, 65, 1), (0, 9, 69, 66), (1, 11, 10, 2), (4, 14, 21, 15), (13, 8, 18, 20), (5, 13, 20, 16), (12, 4, 15, 19), (14, 5, 16, 21), (7, 12, 19, 17), (32, 31, 25, 30), (34, 33, 28, 24), (35, 34, 24, 29), (31, 36, 27, 25), (37, 35, 29, 23), (36, 37, 23, 27), (38, 32, 30, 26), (33, 38, 26, 28), (20, 18, 38, 33), (18, 22, 32, 38), (19, 15, 37, 36), (15, 21, 35, 37), (17, 19, 36, 31), (21, 16, 34, 35), (16, 20, 33, 34), (22, 17, 31, 32), (26, 30, 46, 42), (28, 26, 42, 44), (30, 25, 41, 46), (24, 28, 44, 40), (29, 24, 40, 45), (25, 27, 43, 41), (23, 29, 45, 39), (27, 23, 39, 43), (56, 55, 48, 53), (58, 57, 51, 49), (59, 56, 53, 47), (57, 59, 47, 51), (61, 60, 54, 50), (62, 61, 50, 52), (60, 58, 49, 54), (55, 62, 52, 48), (40, 44, 62, 55), (46, 41, 58, 60), (44, 42, 61, 62), (42, 46, 60, 61), (43, 39, 59, 57), (39, 45, 56, 59), (41, 43, 57, 58), (45, 40, 55, 56), (142, 70, 68, 84), (13, 63, 6, 8), (86, 64, 65, 72), (11, 64, 86), (1, 65, 64, 11), (63, 146, 82, 6), (66, 69, 88, 71), (69, 67, 79, 88), (68, 70, 12, 7), (67, 70, 142, 79), (90, 89, 80, 76), (87, 150, 148, 78), (86, 90, 76, 77), (89, 87, 78, 93, 80), (76, 80, 92, 143), (78, 148, 151, 91), (77, 76, 143, 146), (75, 73, 87, 89), (72, 74, 145), (73, 147, 150, 87), (74, 75, 89, 90), (78, 94, 100, 93), (92, 99, 97, 85), (80, 95, 99, 92), (91, 98, 94, 78), (93, 100, 95, 80), (83, 96, 98, 91), (111, 109, 104, 110), (113, 103, 107, 112), (114, 108, 103, 113), (110, 104, 106, 115), (116, 102, 108, 114), (115, 106, 102, 116), (117, 105, 109, 111), (112, 107, 105, 117), (99, 112, 117, 97), (97, 117, 111, 101), (98, 115, 116, 94), (94, 116, 114, 100), (96, 110, 115, 98), (100, 114, 113, 95), (95, 113, 112, 99), (101, 111, 110, 96), (105, 121, 125, 109), (107, 123, 121, 105), (109, 125, 120, 104), (103, 119, 123, 107), (108, 124, 119, 103), (104, 120, 122, 106), (102, 118, 124, 108), (106, 122, 118, 102), (135, 132, 127, 134), (137, 128, 130, 136), (138, 126, 132, 135), (136, 130, 126, 138), (140, 129, 133, 139), (141, 131, 129, 140), (139, 133, 128, 137), (134, 127, 131, 141), (119, 134, 141, 123), (125, 139, 137, 120), (123, 141, 140, 121), (121, 140, 139, 125), (122, 136, 138, 118), (118, 138, 135, 124), (120, 137, 136, 122), (124, 135, 134, 119), (142, 84, 149, 151), (92, 85, 81, 143), (86, 72, 145, 144), (90, 86, 144), (74, 90, 144, 145), (143, 81, 82, 146), (147, 71, 88, 150), (150, 88, 79, 148), (149, 83, 91, 151), (148, 79, 142, 151)])
me_cube_006.use_remesh_preserve_volume = False
me_cube_006.use_remesh_preserve_attributes = False
me_cube_006.use_mirror_vertex_groups = False
me_cube_006.update()

# ---- objects
ob_cube = bpy.data.objects.new('Cube', me_cube_001)
ob_hat = bpy.data.objects.new('Hat', me_cube_002)
ob_cube_001 = bpy.data.objects.new('Cube.001', me_cube_003)
ob_cape = bpy.data.objects.new('Cape', me_cube_004)
ob_boots = bpy.data.objects.new('Boots', me_cube_005)
ob_cube_002 = bpy.data.objects.new('Cube.002', me_cube_006)

# ---- transforms, parenting, visibility, modifiers, constraints
ob_cube.location = (0.0, 0.0, 3.0)
ob_cube.rotation_euler = (0.0, 0.0, 6.271)
ob_cube.lineart.crease_threshold = 0.0
_vg = ob_cube.vertex_groups.new(name='Bone.001')
_vg = ob_cube.vertex_groups.new(name='Chest')
_vg = ob_cube.vertex_groups.new(name='UpperBody')
_vg = ob_cube.vertex_groups.new(name='Bone.005')
_vg = ob_cube.vertex_groups.new(name='Head')
_vg = ob_cube.vertex_groups.new(name='Arm.R')
_vg = ob_cube.vertex_groups.new(name='UpperArm.R')
_vg = ob_cube.vertex_groups.new(name='LowerArm.R')
_vg = ob_cube.vertex_groups.new(name='Hand.R')
_vg = ob_cube.vertex_groups.new(name='Arm.L')
_vg = ob_cube.vertex_groups.new(name='UpperArm.L')
_vg = ob_cube.vertex_groups.new(name='LowerArm.L')
_vg = ob_cube.vertex_groups.new(name='Hand.L')
_vg = ob_cube.vertex_groups.new(name='UpperLeg.R')
_vg = ob_cube.vertex_groups.new(name='LowerLeg.R')
_vg = ob_cube.vertex_groups.new(name='Foot.R')
_vg = ob_cube.vertex_groups.new(name='UpperLeg.L')
_vg = ob_cube.vertex_groups.new(name='LowerLeg.L')
_vg = ob_cube.vertex_groups.new(name='Foot.L')
_vg = ob_cube.vertex_groups.new(name='HandControl.R')
_vg = ob_cube.vertex_groups.new(name='HandControl.L')
ob_hat.location = (0.0, 0.0, 3.0)
ob_hat.rotation_euler = (0.0, 0.0, 6.271)
ob_hat.lineart.crease_threshold = 0.0
_vg = ob_hat.vertex_groups.new(name='Bone.001')
_vg = ob_hat.vertex_groups.new(name='Chest')
_vg = ob_hat.vertex_groups.new(name='UpperBody')
_vg = ob_hat.vertex_groups.new(name='Bone.005')
_vg = ob_hat.vertex_groups.new(name='Head')
_vg = ob_hat.vertex_groups.new(name='Arm.R')
_vg = ob_hat.vertex_groups.new(name='UpperArm.R')
_vg = ob_hat.vertex_groups.new(name='LowerArm.R')
_vg = ob_hat.vertex_groups.new(name='Hand.R')
_vg = ob_hat.vertex_groups.new(name='Arm.L')
_vg = ob_hat.vertex_groups.new(name='UpperArm.L')
_vg = ob_hat.vertex_groups.new(name='LowerArm.L')
_vg = ob_hat.vertex_groups.new(name='Hand.L')
_vg = ob_hat.vertex_groups.new(name='UpperLeg.R')
_vg = ob_hat.vertex_groups.new(name='LowerLeg.R')
_vg = ob_hat.vertex_groups.new(name='Foot.R')
_vg = ob_hat.vertex_groups.new(name='UpperLeg.L')
_vg = ob_hat.vertex_groups.new(name='LowerLeg.L')
_vg = ob_hat.vertex_groups.new(name='Foot.L')
_vg = ob_hat.vertex_groups.new(name='HandControl.R')
_vg = ob_hat.vertex_groups.new(name='HandControl.L')
ob_cube_001.location = (0.0, 0.0, 3.0)
ob_cube_001.rotation_euler = (0.0, 0.0, 6.271)
ob_cube_001.lineart.crease_threshold = 0.0
_vg = ob_cube_001.vertex_groups.new(name='Bone.001')
_vg = ob_cube_001.vertex_groups.new(name='Chest')
_vg = ob_cube_001.vertex_groups.new(name='UpperBody')
_vg = ob_cube_001.vertex_groups.new(name='Bone.005')
_vg = ob_cube_001.vertex_groups.new(name='Head')
_vg = ob_cube_001.vertex_groups.new(name='Arm.R')
_vg = ob_cube_001.vertex_groups.new(name='UpperArm.R')
_vg = ob_cube_001.vertex_groups.new(name='LowerArm.R')
_vg = ob_cube_001.vertex_groups.new(name='Hand.R')
_vg = ob_cube_001.vertex_groups.new(name='Arm.L')
_vg = ob_cube_001.vertex_groups.new(name='UpperArm.L')
_vg = ob_cube_001.vertex_groups.new(name='LowerArm.L')
_vg = ob_cube_001.vertex_groups.new(name='Hand.L')
_vg = ob_cube_001.vertex_groups.new(name='UpperLeg.R')
_vg = ob_cube_001.vertex_groups.new(name='LowerLeg.R')
_vg = ob_cube_001.vertex_groups.new(name='Foot.R')
_vg = ob_cube_001.vertex_groups.new(name='UpperLeg.L')
_vg = ob_cube_001.vertex_groups.new(name='LowerLeg.L')
_vg = ob_cube_001.vertex_groups.new(name='Foot.L')
_vg = ob_cube_001.vertex_groups.new(name='HandControl.R')
_vg = ob_cube_001.vertex_groups.new(name='HandControl.L')
ob_cape.location = (0.0, 0.0, 3.0)
ob_cape.rotation_euler = (0.0, 0.0, 6.271)
ob_cape.lineart.crease_threshold = 0.0
_vg = ob_cape.vertex_groups.new(name='Bone.001')
_vg = ob_cape.vertex_groups.new(name='Chest')
_vg = ob_cape.vertex_groups.new(name='UpperBody')
_vg = ob_cape.vertex_groups.new(name='Bone.005')
_vg = ob_cape.vertex_groups.new(name='Head')
_vg = ob_cape.vertex_groups.new(name='Arm.R')
_vg = ob_cape.vertex_groups.new(name='UpperArm.R')
_vg = ob_cape.vertex_groups.new(name='LowerArm.R')
_vg = ob_cape.vertex_groups.new(name='Hand.R')
_vg = ob_cape.vertex_groups.new(name='Arm.L')
_vg = ob_cape.vertex_groups.new(name='UpperArm.L')
_vg = ob_cape.vertex_groups.new(name='LowerArm.L')
_vg = ob_cape.vertex_groups.new(name='Hand.L')
_vg = ob_cape.vertex_groups.new(name='UpperLeg.R')
_vg = ob_cape.vertex_groups.new(name='LowerLeg.R')
_vg = ob_cape.vertex_groups.new(name='Foot.R')
_vg = ob_cape.vertex_groups.new(name='UpperLeg.L')
_vg = ob_cape.vertex_groups.new(name='LowerLeg.L')
_vg = ob_cape.vertex_groups.new(name='Foot.L')
_vg = ob_cape.vertex_groups.new(name='HandControl.R')
_vg = ob_cape.vertex_groups.new(name='HandControl.L')
_m = ob_cape.modifiers.new('Subdivision', 'SUBSURF')
_m.levels = 3
ob_boots.location = (0.0, 0.0, 3.0)
ob_boots.rotation_euler = (0.0, 0.0, 6.271)
ob_boots.lineart.crease_threshold = 0.0
_vg = ob_boots.vertex_groups.new(name='Bone.001')
_vg = ob_boots.vertex_groups.new(name='Chest')
_vg = ob_boots.vertex_groups.new(name='UpperBody')
_vg = ob_boots.vertex_groups.new(name='Bone.005')
_vg = ob_boots.vertex_groups.new(name='Head')
_vg = ob_boots.vertex_groups.new(name='Arm.R')
_vg = ob_boots.vertex_groups.new(name='UpperArm.R')
_vg = ob_boots.vertex_groups.new(name='LowerArm.R')
_vg = ob_boots.vertex_groups.new(name='Hand.R')
_vg = ob_boots.vertex_groups.new(name='Arm.L')
_vg = ob_boots.vertex_groups.new(name='UpperArm.L')
_vg = ob_boots.vertex_groups.new(name='LowerArm.L')
_vg = ob_boots.vertex_groups.new(name='Hand.L')
_vg = ob_boots.vertex_groups.new(name='UpperLeg.R')
_vg = ob_boots.vertex_groups.new(name='LowerLeg.R')
_vg = ob_boots.vertex_groups.new(name='Foot.R')
_vg = ob_boots.vertex_groups.new(name='UpperLeg.L')
_vg = ob_boots.vertex_groups.new(name='LowerLeg.L')
_vg = ob_boots.vertex_groups.new(name='Foot.L')
_vg = ob_boots.vertex_groups.new(name='HandControl.R')
_vg = ob_boots.vertex_groups.new(name='HandControl.L')
_m = ob_boots.modifiers.new('Mirror', 'MIRROR')
ob_cube_002.location = (0.0, 0.0, 3.0)
ob_cube_002.rotation_euler = (0.0, 0.0, 6.271)
ob_cube_002.lineart.crease_threshold = 0.0
_vg = ob_cube_002.vertex_groups.new(name='Bone.001')
_vg = ob_cube_002.vertex_groups.new(name='Chest')
_vg = ob_cube_002.vertex_groups.new(name='UpperBody')
_vg = ob_cube_002.vertex_groups.new(name='Bone.005')
_vg = ob_cube_002.vertex_groups.new(name='Head')
_vg = ob_cube_002.vertex_groups.new(name='Arm.R')
_vg = ob_cube_002.vertex_groups.new(name='UpperArm.R')
_vg = ob_cube_002.vertex_groups.new(name='LowerArm.R')
_vg = ob_cube_002.vertex_groups.new(name='Hand.R')
_vg = ob_cube_002.vertex_groups.new(name='Arm.L')
_vg = ob_cube_002.vertex_groups.new(name='UpperArm.L')
_vg = ob_cube_002.vertex_groups.new(name='LowerArm.L')
_vg = ob_cube_002.vertex_groups.new(name='Hand.L')
_vg = ob_cube_002.vertex_groups.new(name='UpperLeg.R')
_vg = ob_cube_002.vertex_groups.new(name='LowerLeg.R')
_vg = ob_cube_002.vertex_groups.new(name='Foot.R')
_vg = ob_cube_002.vertex_groups.new(name='UpperLeg.L')
_vg = ob_cube_002.vertex_groups.new(name='LowerLeg.L')
_vg = ob_cube_002.vertex_groups.new(name='Foot.L')
_vg = ob_cube_002.vertex_groups.new(name='HandControl.R')
_vg = ob_cube_002.vertex_groups.new(name='HandControl.L')

# ---- collection membership
col_collection.objects.link(ob_cube)
col_collection.objects.link(ob_hat)
col_collection.objects.link(ob_cube_001)
col_collection.objects.link(ob_cape)
col_collection.objects.link(ob_boots)
col_collection.objects.link(ob_cube_002)

# ---- scene / render settings (as saved in the file)
scene.frame_start = 1; scene.frame_end = 250; scene.frame_set(2)
scene.render.engine = 'BLENDER_EEVEE_NEXT'
scene.cycles.use_denoising = False
scene.cycles.samples = 128
scene.cycles.sampling_pattern = 'TABULATED_SOBOL'
scene.cycles.use_adaptive_sampling = False
scene.cycles.use_light_tree = False
scene.view_settings.view_transform = 'Filmic'
bpy.context.view_layer.update()

# ---- added for rendering (the .blend has no active camera and no usable light): camera, sun
cam_auto = bpy.data.cameras.new('AutoCamera')
cam_auto.lens = 50.0
cam_auto.sensor_width = 36.0
cam_auto.clip_end = 1000.0
ob_auto_camera = bpy.data.objects.new('AutoCamera', cam_auto)
scene.collection.objects.link(ob_auto_camera)
ob_auto_camera.location = (6.96433, -8.27306, 8.70297)
ob_auto_camera.rotation_euler = (1.09748, -7.21219e-08, 0.694738)
scene.camera = ob_auto_camera
light_auto_sun = bpy.data.lights.new('AutoSun', 'SUN')
light_auto_sun.energy = 3.0
light_auto_sun.angle = 0.0523599
ob_auto_sun = bpy.data.objects.new('AutoSun', light_auto_sun)
scene.collection.objects.link(ob_auto_sun)
ob_auto_sun.rotation_euler = (0.872665, 0.174533, 0.523599)
bpy.context.view_layer.update()
